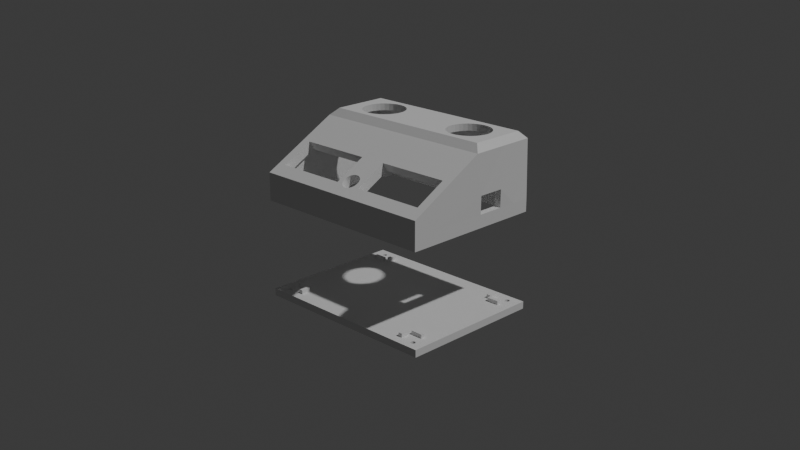 # Source: ChessClockV1.blend  (saved by Blender 4.0.36; exported with 4.5.12 LTS)
import bpy
from mathutils import Matrix  # noqa: F401  (used for matrix-valued properties, if any)

bpy.ops.wm.read_factory_settings(use_empty=True)
scene = bpy.context.scene
scene.name = 'Scene'

# ---- collections
col_collection = bpy.data.collections.new('Collection'); scene.collection.children.link(col_collection)

# ---- world
world_world = bpy.data.worlds.new('World'); scene.world = world_world
world_world.use_nodes = True; world_world.node_tree.nodes.clear()
_N = world_world.node_tree.nodes; _L = world_world.node_tree.links
n0 = _N.new('ShaderNodeOutputWorld'); n0.name = 'World Output'; n0.location = (300, 300)
n1 = _N.new('ShaderNodeBackground'); n1.name = 'Background'; n1.location = (10, 300)
n1.inputs[0].default_value = (0.05088, 0.05088, 0.05088, 1.0)
_L.new(n1.outputs[0], n0.inputs[0])
n0.is_active_output = True
world_world.color = (0.05088, 0.05088, 0.05088)
world_world.use_sun_shadow = False
world_world.sun_shadow_jitter_overblur = 0.0

# ---- cameras
cam_camera = bpy.data.cameras.new('Camera')
cam_camera.clip_end = 100.0
cam_camera.ortho_scale = 7.314

# ---- lights
light_light = bpy.data.lights.new('Light', 'POINT')
light_light.transmission_factor = 0.0
light_light.use_soft_falloff = False
light_light.energy = 1000.0
light_light.shadow_soft_size = 0.1
light_light.shadow_maximum_resolution = 0.006
light_light.use_absolute_resolution = True

# ---- meshes
me_circle_001 = bpy.data.meshes.new('Circle.001')
me_circle_001.from_pydata([(0.1799, -0.02116, -0.1589), (0.1624, -0.008034, -0.1589), (0.1799, -0.008034, -0.1589), (0.06131, -0.09991, -0.1589), (0.04269, -0.008034, -0.1589), (0.06019, -0.02116, -0.1589), (0.1798, -0.113, -0.1589), (0.1623, -0.113, -0.1589), (0.1798, -0.09991, -0.1589), (0.1623, -0.09991, -0.1589), (0.0428, -0.113, -0.1589), (0.0603, -0.113, -0.1589), (0.0428, -0.09991, -0.1589), (0.0603, -0.09991, -0.1589), (0.1799, -0.02224, -0.1589), (0.1624, -0.02224, -0.1589), (0.06028, -0.09884, -0.1589), (0.06022, -0.02224, -0.1589), (0.06131, -0.02116, -0.1589), (0.1624, -0.09884, -0.1589), (0.1613, -0.113, -0.1589), (0.1613, -0.09991, -0.1589), (0.1613, -0.02116, -0.1589), (0.1613, -0.008034, -0.1589), (0.1624, -0.02116, -0.1589), (0.06019, -0.008034, -0.1589), (0.04271, -0.02116, -0.1589), (0.1799, -0.02504, -0.1589), (0.1624, -0.02504, -0.1589), (0.06022, -0.02504, -0.1589), (0.1583, -0.113, -0.1589), (0.1583, -0.09991, -0.1589), (0.1583, -0.02116, -0.1589), (0.1798, -0.09604, -0.1589), (0.06028, -0.09604, -0.1589), (0.1624, -0.09604, -0.1589), (0.06431, -0.09991, -0.1589), (0.06431, -0.02116, -0.1589), (0.06431, -0.02504, -0.1589), (0.06431, -0.0146, -0.1589), (0.06131, -0.0146, -0.1589), (0.05147, -0.02504, -0.1589), (0.05147, -0.02224, -0.1589), (0.06431, -0.1065, -0.1589), (0.06131, -0.1065, -0.1589), (0.05153, -0.09604, -0.1589), (0.05153, -0.09884, -0.1589), (0.1711, -0.09604, -0.1589), (0.1583, -0.1065, -0.1589), (0.1613, -0.1065, -0.1589), (0.1712, -0.02504, -0.1589), (0.1712, -0.02224, -0.1589), (0.1583, -0.0146, -0.1589), (0.1613, -0.0146, -0.1589), (0.1583, -0.02504, -0.1589), (0.06431, -0.09604, -0.1589), (0.1583, -0.09604, -0.1589), (0.1613, -0.09991, -0.1561), (0.1583, -0.09991, -0.1561), (0.1624, -0.09604, -0.1561), (0.1711, -0.09604, -0.1561), (0.1711, -0.09884, -0.1561), (0.1583, -0.1065, -0.1561), (0.1613, -0.1065, -0.1561), (0.1624, -0.02224, -0.1561), (0.1613, -0.02116, -0.1561), (0.1624, -0.02504, -0.1561), (0.1583, -0.02116, -0.1561), (0.1712, -0.02504, -0.1561), (0.1712, -0.02224, -0.1561), (0.1583, -0.0146, -0.1561), (0.1613, -0.0146, -0.1561), (0.06022, -0.02224, -0.1561), (0.06131, -0.02116, -0.1561), (0.06022, -0.02504, -0.1561), (0.06431, -0.02116, -0.1561), (0.06431, -0.0146, -0.1561), (0.06131, -0.0146, -0.1561), (0.05147, -0.02504, -0.1561), (0.05147, -0.02224, -0.1561), (0.06131, -0.09991, -0.1561), (0.06028, -0.09884, -0.1561), (0.06028, -0.09604, -0.1561), (0.06431, -0.09991, -0.1561), (0.06431, -0.1065, -0.1561), (0.06131, -0.1065, -0.1561), (0.05153, -0.09604, -0.1561), (0.05153, -0.09884, -0.1561), (0.04718, -0.1022, -0.1611), (0.04718, -0.1102, -0.1611), (0.05593, -0.1102, -0.1611), (0.05593, -0.1022, -0.1611), (0.05581, -0.01074, -0.1611), (0.04707, -0.01074, -0.1611), (0.04707, -0.01869, -0.1611), (0.05582, -0.01869, -0.1611), (0.1756, -0.01869, -0.1611), (0.1756, -0.01074, -0.1611), (0.1668, -0.01074, -0.1611), (0.1668, -0.01869, -0.1611), (0.1711, -0.09884, -0.1589), (0.1667, -0.1102, -0.1611), (0.1667, -0.1022, -0.1611), (0.04269, -0.008034, -0.1641), (0.06019, -0.008034, -0.1641), (0.04271, -0.02116, -0.1641), (0.06019, -0.02116, -0.1641), (0.05581, -0.01074, -0.1641), (0.04707, -0.01074, -0.1641), (0.04707, -0.01869, -0.1641), (0.05582, -0.01869, -0.1641), (0.1799, -0.02116, -0.1641), (0.1624, -0.008034, -0.1641), (0.1799, -0.008034, -0.1641), (0.1624, -0.02116, -0.1641), (0.1756, -0.01869, -0.1641), (0.1756, -0.01074, -0.1641), (0.1668, -0.01074, -0.1641), (0.1668, -0.01869, -0.1641), (0.1798, -0.113, -0.1641), (0.1798, -0.09991, -0.1641), (0.06131, -0.113, -0.1589), (0.1623, -0.09991, -0.1641), (0.1754, -0.1022, -0.1611), (0.1754, -0.1102, -0.1611), (0.1623, -0.113, -0.1641), (0.1754, -0.1022, -0.1641), (0.1754, -0.1102, -0.1641), (0.1667, -0.1102, -0.1641), (0.1667, -0.1022, -0.1641), (0.0428, -0.113, -0.1641), (0.0603, -0.113, -0.1641), (0.0428, -0.09991, -0.1641), (0.0603, -0.09991, -0.1641), (0.04718, -0.1022, -0.1641), (0.04718, -0.1102, -0.1641), (0.05593, -0.1102, -0.1641), (0.05593, -0.1022, -0.1641), (0.1711, -0.09991, -0.1589), (0.1798, -0.09884, -0.1589), (0.04276, -0.02504, -0.1589), (0.04273, -0.02224, -0.1589), (0.05145, -0.02116, -0.1589), (0.04278, -0.09604, -0.1589), (0.04279, -0.09884, -0.1589), (0.05155, -0.09991, -0.1589), (0.06431, -0.113, -0.1589), (0.0603, -0.1065, -0.1589), (0.06131, -0.09884, -0.1589), (0.1623, -0.1065, -0.1589), (0.1624, -0.09884, -0.1561), (0.1712, -0.02116, -0.1589), (0.1624, -0.0146, -0.1589), (0.1583, -0.008034, -0.1589), (0.06019, -0.0146, -0.1589), (0.06131, -0.008034, -0.1589), (0.06431, -0.008034, -0.1589), (0.05155, -0.1102, -0.1611), (0.04718, -0.1065, -0.1611), (0.05593, -0.1065, -0.1611), (0.05155, -0.1022, -0.1611), (0.1667, -0.1065, -0.1611), (0.05155, -0.1047, -0.1611), (0.05088, -0.1049, -0.1611), (0.05032, -0.1052, -0.1611), (0.04994, -0.1058, -0.1611), (0.0498, -0.1065, -0.1611), (0.04994, -0.1071, -0.1611), (0.05032, -0.1077, -0.1611), (0.05088, -0.1081, -0.1611), (0.05155, -0.1082, -0.1611), (0.05222, -0.1081, -0.1611), (0.05279, -0.1077, -0.1611), (0.05317, -0.1071, -0.1611), (0.0533, -0.1065, -0.1611), (0.05317, -0.1058, -0.1611), (0.05279, -0.1052, -0.1611), (0.05222, -0.1049, -0.1611), (0.1711, -0.1047, -0.1611), (0.1704, -0.1049, -0.1611), (0.1698, -0.1052, -0.1611), (0.1695, -0.1058, -0.1611), (0.1693, -0.1065, -0.1611), (0.1695, -0.1071, -0.1611), (0.1698, -0.1077, -0.1611), (0.1704, -0.1081, -0.1611), (0.1711, -0.1082, -0.1611), (0.1717, -0.1081, -0.1611), (0.1723, -0.1077, -0.1611), (0.1727, -0.1071, -0.1611), (0.1728, -0.1065, -0.1611), (0.1727, -0.1058, -0.1611), (0.1723, -0.1052, -0.1611), (0.1717, -0.1049, -0.1611), (0.1754, -0.1065, -0.1611), (0.1711, -0.1022, -0.1611), (0.1711, -0.1102, -0.1611), (0.1711, -0.1047, -0.1589), (0.1756, -0.0146, -0.1611), (0.1712, -0.01869, -0.1611), (0.1712, -0.01074, -0.1611), (0.1668, -0.0146, -0.1611), (0.1712, -0.01285, -0.1589), (0.05144, -0.01869, -0.1611), (0.05144, -0.01074, -0.1611), (0.04707, -0.0146, -0.1611), (0.05581, -0.0146, -0.1611), (0.05144, -0.01285, -0.1589), (0.05155, -0.1047, -0.1589), (0.05088, -0.1049, -0.1589), (0.05032, -0.1052, -0.1589), (0.04994, -0.1058, -0.1589), (0.0498, -0.1065, -0.1589), (0.04994, -0.1071, -0.1589), (0.05032, -0.1077, -0.1589), (0.05088, -0.1081, -0.1589), (0.05155, -0.1082, -0.1589), (0.05222, -0.1081, -0.1589), (0.05279, -0.1077, -0.1589), (0.05317, -0.1071, -0.1589), (0.0533, -0.1065, -0.1589), (0.05317, -0.1058, -0.1589), (0.05279, -0.1052, -0.1589), (0.05222, -0.1049, -0.1589), (0.1704, -0.1049, -0.1589), (0.1698, -0.1052, -0.1589), (0.1695, -0.1058, -0.1589), (0.1693, -0.1065, -0.1589), (0.1695, -0.1071, -0.1589), (0.1698, -0.1077, -0.1589), (0.1704, -0.1081, -0.1589), (0.1711, -0.1082, -0.1589), (0.1717, -0.1081, -0.1589), (0.1723, -0.1077, -0.1589), (0.1727, -0.1071, -0.1589), (0.1728, -0.1065, -0.1589), (0.1727, -0.1058, -0.1589), (0.1723, -0.1052, -0.1589), (0.1717, -0.1049, -0.1589), (0.1712, -0.01285, -0.1611), (0.1705, -0.01298, -0.1611), (0.1699, -0.01336, -0.1611), (0.1696, -0.01393, -0.1611), (0.1694, -0.0146, -0.1611), (0.1696, -0.01527, -0.1611), (0.1699, -0.01583, -0.1611), (0.1705, -0.01621, -0.1611), (0.1712, -0.01635, -0.1611), (0.1719, -0.01621, -0.1611), (0.1724, -0.01583, -0.1611), (0.1728, -0.01527, -0.1611), (0.1729, -0.0146, -0.1611), (0.1728, -0.01393, -0.1611), (0.1724, -0.01336, -0.1611), (0.1719, -0.01298, -0.1611), (0.1705, -0.01298, -0.1589), (0.1699, -0.01336, -0.1589), (0.1696, -0.01393, -0.1589), (0.1694, -0.0146, -0.1589), (0.1696, -0.01527, -0.1589), (0.1699, -0.01583, -0.1589), (0.1705, -0.01621, -0.1589), (0.1712, -0.01635, -0.1589), (0.1719, -0.01621, -0.1589), (0.1724, -0.01583, -0.1589), (0.1728, -0.01527, -0.1589), (0.1729, -0.0146, -0.1589), (0.1728, -0.01393, -0.1589), (0.1724, -0.01336, -0.1589), (0.1719, -0.01298, -0.1589), (0.05144, -0.01285, -0.1611), (0.05077, -0.01298, -0.1611), (0.0502, -0.01336, -0.1611), (0.04983, -0.01393, -0.1611), (0.04969, -0.0146, -0.1611), (0.04983, -0.01527, -0.1611), (0.0502, -0.01583, -0.1611), (0.05077, -0.01621, -0.1611), (0.05144, -0.01635, -0.1611), (0.05211, -0.01621, -0.1611), (0.05268, -0.01583, -0.1611), (0.05306, -0.01527, -0.1611), (0.05319, -0.0146, -0.1611), (0.05306, -0.01393, -0.1611), (0.05268, -0.01336, -0.1611), (0.05211, -0.01298, -0.1611), (0.05077, -0.01298, -0.1589), (0.0502, -0.01336, -0.1589), (0.04983, -0.01393, -0.1589), (0.04969, -0.0146, -0.1589), (0.04983, -0.01527, -0.1589), (0.0502, -0.01583, -0.1589), (0.05077, -0.01621, -0.1589), (0.05144, -0.01635, -0.1589), (0.05211, -0.01621, -0.1589), (0.05268, -0.01583, -0.1589), (0.05306, -0.01527, -0.1589), (0.05319, -0.0146, -0.1589), (0.05306, -0.01393, -0.1589), (0.05268, -0.01336, -0.1589), (0.05211, -0.01298, -0.1589), (0.1668, -0.01472, -0.1641), (0.1756, -0.01472, -0.1641)], [], [(78, 79, 42, 41), (79, 78, 74, 72), (84, 85, 44, 43), (42, 17, 5, 142), (141, 42, 142, 26), (140, 41, 42, 141), (42, 79, 72, 17), (134, 132, 133, 137), (135, 130, 132, 134), (131, 130, 135, 136), (108, 93, 205), (90, 136, 135, 89, 157), (127, 119, 125, 128), (101, 128, 129, 102, 161), (84, 83, 80, 85), (120, 139, 8), (115, 302, 116, 113, 111), (118, 114, 112, 117, 301), (128, 101, 196, 124, 127), (186, 187, 188, 124, 196), (129, 128, 125, 122), (249, 248, 263, 264), (134, 137, 91, 160, 88), (91, 137, 136, 90, 159), (134, 88, 158, 89, 135), (107, 92, 204, 93, 108), (43, 44, 121, 146), (13, 147, 44, 3), (11, 121, 44, 147), (148, 16, 13, 3), (74, 78, 41, 29), (110, 109, 94, 203, 95), (206, 92, 107), (33, 47, 100, 139), (274, 273, 288, 289), (103, 4, 25, 104), (103, 105, 26, 4), (108, 109, 105, 103), (108, 103, 104, 107), (110, 107, 104, 106), (110, 106, 105, 109), (136, 137, 133, 131), (12, 145, 46, 144), (45, 143, 144, 46), (46, 87, 86, 45), (86, 82, 34, 45), (81, 16, 34, 82), (86, 87, 81, 82), (13, 16, 46, 145), (46, 16, 81, 87), (180, 179, 224, 225), (44, 85, 80, 3), (36, 3, 80, 83), (84, 43, 36, 83), (16, 148, 55, 34), (127, 124, 194, 123, 126), (129, 122, 120, 126), (126, 123, 195, 102, 129), (189, 188, 233, 234), (127, 126, 120, 119), (125, 119, 6, 7), (120, 8, 6, 119), (138, 100, 19, 9), (49, 63, 62, 48), (31, 58, 57, 21), (62, 58, 31, 48), (49, 21, 57, 63), (62, 63, 57, 58), (30, 20, 49, 48), (49, 20, 7, 149), (21, 49, 149, 9), (139, 100, 138, 8), (150, 19, 100, 61), (150, 59, 35, 19), (60, 47, 35, 59), (47, 60, 61, 100), (61, 60, 59, 150), (19, 35, 56), (21, 19, 56), (31, 21, 56), (33, 139, 120), (114, 118, 115, 111), (118, 99, 199, 96, 115), (250, 249, 264, 265), (116, 97, 200, 98, 117), (112, 113, 116, 117), (0, 151, 51, 14), (113, 2, 0, 111), (113, 112, 1, 2), (241, 240, 255, 256), (51, 69, 68, 50), (27, 14, 51, 50), (28, 66, 64, 15), (68, 69, 64, 66), (68, 66, 28, 50), (51, 15, 64, 69), (15, 51, 151, 24), (24, 22, 15), (32, 54, 22), (22, 54, 15), (28, 15, 54), (53, 52, 70, 71), (53, 71, 65, 22), (152, 53, 22, 24), (70, 67, 65, 71), (52, 32, 67, 70), (153, 52, 53, 23), (1, 23, 53, 152), (153, 23, 112), (1, 112, 23), (75, 76, 77, 73), (39, 76, 75, 37), (77, 76, 39, 40), (40, 18, 73, 77), (154, 5, 18, 40), (75, 73, 18, 37), (72, 74, 29, 17), (29, 38, 17), (17, 18, 5), (37, 18, 38), (38, 18, 17), (281, 280, 295, 296), (140, 143, 45, 41), (141, 26, 105), (140, 141, 105), (132, 130, 10, 12), (11, 10, 130, 131), (144, 132, 12), (144, 143, 132), (143, 140, 105, 132), (131, 121, 11), (146, 121, 131), (125, 7, 20), (30, 125, 20), (146, 131, 125, 30), (148, 3, 55), (36, 55, 3), (43, 48, 31, 36), (43, 146, 30, 48), (56, 55, 36, 31), (21, 9, 19), (181, 180, 225, 226), (156, 155, 40, 39), (25, 154, 40, 155), (41, 45, 34, 29), (47, 33, 27, 50), (47, 50, 28, 35), (56, 35, 28, 54), (52, 39, 37, 32), (104, 25, 155), (155, 156, 104), (153, 112, 104, 156), (39, 52, 153, 156), (54, 32, 37, 38), (55, 38, 29, 34), (54, 38, 55, 56), (32, 22, 65, 67), (14, 111, 0), (27, 111, 14), (120, 111, 27, 33), (106, 104, 112, 114), (120, 122, 114, 111), (131, 133, 122, 125), (133, 132, 105, 106), (106, 114, 122, 133), (280, 279, 294, 295), (188, 187, 232, 233), (242, 241, 256, 257), (273, 272, 287, 288), (165, 164, 210, 211), (173, 172, 218, 219), (166, 165, 211, 212), (174, 173, 219, 220), (167, 166, 212, 213), (175, 174, 220, 221), (168, 167, 213, 214), (176, 175, 221, 222), (169, 168, 214, 215), (177, 176, 222, 223), (170, 169, 215, 216), (163, 162, 208, 209), (162, 177, 223, 208), (171, 170, 216, 217), (164, 163, 209, 210), (172, 171, 217, 218), (182, 181, 226, 227), (190, 189, 234, 235), (183, 182, 227, 228), (191, 190, 235, 236), (184, 183, 228, 229), (192, 191, 236, 237), (185, 184, 229, 230), (193, 192, 237, 238), (186, 185, 230, 231), (179, 178, 197, 224), (178, 193, 238, 197), (187, 186, 231, 232), (240, 239, 202, 255), (251, 250, 265, 266), (244, 243, 258, 259), (252, 251, 266, 267), (245, 244, 259, 260), (253, 252, 267, 268), (246, 245, 260, 261), (254, 253, 268, 269), (247, 246, 261, 262), (243, 242, 257, 258), (239, 254, 269, 202), (248, 247, 262, 263), (282, 281, 296, 297), (275, 274, 289, 290), (283, 282, 297, 298), (276, 275, 290, 291), (284, 283, 298, 299), (277, 276, 291, 292), (285, 284, 299, 300), (278, 277, 292, 293), (271, 270, 207, 286), (270, 285, 300, 207), (279, 278, 293, 294), (272, 271, 286, 287), (94, 276, 277, 278, 203), (205, 274, 275, 276, 94), (93, 272, 273, 274, 205), (204, 270, 271, 272, 93), (92, 284, 285, 270, 204), (206, 282, 283, 284, 92), (95, 280, 281, 282, 206), (203, 278, 279, 280, 95), (4, 26, 291, 290, 289, 288, 287), (25, 4, 287, 286, 207, 300, 299), (154, 25, 299, 298, 297), (5, 154, 297, 296, 295), (142, 5, 295, 294, 293), (26, 142, 293, 292, 291), (200, 239, 240, 241, 98), (98, 241, 242, 243, 201), (201, 243, 244, 245, 99), (99, 245, 246, 247, 199), (199, 247, 248, 249, 96), (96, 249, 250, 251, 198), (198, 251, 252, 253, 97), (97, 253, 254, 239, 200), (152, 24, 260, 259, 258), (1, 152, 258, 257, 256), (0, 2, 268, 267, 266, 265, 264), (2, 1, 256, 255, 202, 269, 268), (151, 0, 264, 263, 262), (24, 151, 262, 261, 260), (188, 189, 190, 194, 124), (123, 194, 190, 191, 192), (178, 195, 123, 192, 193), (178, 179, 180, 102, 195), (102, 180, 181, 182, 161), (161, 182, 183, 184, 101), (186, 196, 101, 184, 185), (7, 6, 233, 232, 231, 230, 229), (6, 8, 237, 236, 235, 234, 233), (8, 138, 197, 238, 237), (138, 9, 225, 224, 197), (9, 149, 227, 226, 225), (149, 7, 229, 228, 227), (10, 11, 218, 217, 216, 215, 214), (12, 10, 214, 213, 212, 211, 210), (145, 12, 210, 209, 208), (13, 145, 208, 223, 222), (147, 13, 222, 221, 220), (11, 147, 220, 219, 218), (158, 166, 167, 168, 89), (88, 164, 165, 166, 158), (160, 162, 163, 164, 88), (91, 176, 177, 162, 160), (159, 174, 175, 176, 91), (89, 168, 169, 170, 157), (90, 172, 173, 174, 159), (157, 170, 171, 172, 90), (205, 94, 109), (109, 108, 205), (107, 110, 206), (110, 95, 206), (117, 98, 201, 301), (118, 301, 201, 99), (116, 302, 198, 97), (115, 96, 198, 302)])
_uv = me_circle_001.uv_layers.new(name='UVMap')
_uv.uv.foreach_set('vector', [0.0, 0.0, 0.0, 0.0, 0.0, 0.0, 0.0, 0.0, 0.0, 0.0, 0.0, 0.0, 0.0, 0.0, 0.0, 0.0, 0.0, 0.0, 0.0, 0.0, 0.0, 0.0, 0.0, 0.0, 0.0, 0.0, 0.0, 0.0, 0.0, 0.0, 0.0, 0.0, 0.0, 0.0, 0.0, 0.0, 0.0, 0.0, 0.0, 0.0, 0.0, 0.0, 0.0, 0.0, 0.0, 0.0, 0.0, 0.0, 0.0, 0.0, 0.0, 0.0, 0.0, 0.0, 0.0, 0.0, 0.0, 0.0, 0.0, 0.0, 0.0, 0.0, 0.0, 0.0, 0.0, 0.0, 0.0, 0.0, 0.0, 0.0, 0.0, 0.0, 0.0, 0.0, 0.0, 0.0, 0.0, 0.0, 0.0, 0.0, 0.0, 0.0, 0.0, 0.0, 0.0, 0.0, 0.0, 0.0, 0.0, 0.0, 0.0, 0.0, 0.0, 0.0, 0.0, 0.0, 0.0, 0.0, 0.0, 0.0, 0.0, 0.0, 0.0, 0.0, 0.0, 0.0, 0.0, 0.0, 0.0, 0.0, 0.0, 0.0, 0.0, 0.0, 0.0, 0.0, 0.0, 0.0, 0.0, 0.0, 0.0, 0.0, 0.0, 0.0, 0.0, 0.0, 0.0, 0.0, 0.0, 0.0, 0.0, 0.0, 0.0, 0.0, 0.0, 0.0, 0.0, 0.0, 0.0, 0.0, 0.0, 0.0, 0.0, 0.0, 0.0, 0.0, 0.0, 0.0, 0.0, 0.0, 0.0, 0.0, 0.0, 0.0, 0.0, 0.0, 0.0, 0.0, 0.0, 0.0, 0.0, 0.0, 0.0, 0.0, 0.0, 0.0, 0.0, 0.0, 0.0, 0.0, 0.0, 0.0, 0.0, 0.0, 0.0, 0.0, 0.0, 0.0, 0.0, 0.0, 0.0, 0.0, 0.0, 0.0, 0.0, 0.0, 0.0, 0.0, 0.0, 0.0, 0.0, 0.0, 0.0, 0.0, 0.0, 0.0, 0.0, 0.0, 0.0, 0.0, 0.0, 0.0, 0.0, 0.0, 0.0, 0.0, 0.0, 0.0, 0.0, 0.0, 0.0, 0.0, 0.0, 0.0, 0.0, 0.0, 0.0, 0.0, 0.0, 0.0, 0.0, 0.0, 0.0, 0.0, 0.0, 0.0, 0.0, 0.0, 0.0, 0.0, 0.0, 0.0, 0.0, 0.0, 0.0, 0.0, 0.0, 0.0, 0.0, 0.0, 0.0, 0.0, 0.0, 0.0, 0.0, 0.0, 0.0, 0.0, 0.0, 0.0, 0.0, 0.0, 0.0, 0.0, 0.0, 0.0, 0.0, 0.0, 0.0, 0.0, 0.0, 0.0, 0.0, 0.0, 0.0, 0.0, 0.0, 0.0, 0.0, 0.0, 0.0, 0.0, 0.0, 0.0, 0.0, 0.0, 0.0, 0.0, 0.0, 0.0, 0.0, 0.0, 0.0, 0.0, 0.0, 0.0, 0.0, 0.0, 0.0, 0.0, 0.0, 0.0, 0.0, 0.0, 0.0, 0.0, 0.0, 0.0, 0.0, 0.0, 0.0, 0.0, 0.0, 0.0, 0.0, 0.0, 0.0, 0.0, 0.0, 0.0, 0.0, 0.0, 0.0, 0.0, 0.0, 0.0, 0.0, 0.0, 0.0, 0.0, 0.0, 0.0, 0.0, 0.0, 0.0, 0.0, 0.0, 0.0, 0.0, 0.0, 0.0, 0.0, 0.0, 0.0, 0.0, 0.0, 0.0, 0.0, 0.0, 0.0, 0.0, 0.0, 0.0, 0.0, 0.0, 0.0, 0.0, 0.0, 0.0, 0.0, 0.0, 0.0, 0.0, 0.0, 0.0, 0.0, 0.0, 0.0, 0.0, 0.0, 0.0, 0.0, 0.0, 0.0, 0.0, 0.0, 0.0, 0.0, 0.0, 0.0, 0.0, 0.0, 0.0, 0.0, 0.0, 0.0, 0.0, 0.0, 0.0, 0.0, 0.0, 0.0, 0.0, 0.0, 0.0, 0.0, 0.0, 0.0, 0.0, 0.0, 0.0, 0.0, 0.0, 0.0, 0.0, 0.0, 0.0, 0.0, 0.0, 0.0, 0.0, 0.0, 0.0, 0.0, 0.0, 0.0, 0.0, 0.0, 0.0, 0.0, 0.0, 0.0, 0.0, 0.0, 0.0, 0.0, 0.0, 0.0, 0.0, 0.0, 0.0, 0.0, 0.0, 0.0, 0.0, 0.0, 0.0, 0.0, 0.0, 0.0, 0.0, 0.0, 0.0, 0.0, 0.0, 0.0, 0.0, 0.0, 0.0, 0.0, 0.0, 0.0, 0.0, 0.0, 0.0, 0.0, 0.0, 0.0, 0.0, 0.0, 0.0, 0.0, 0.0, 0.0, 0.0, 0.0, 0.0, 0.0, 0.0, 0.0, 0.0, 0.0, 0.0, 0.0, 0.0, 0.0, 0.0, 0.0, 0.0, 0.0, 0.0, 0.0, 0.0, 0.0, 0.0, 0.0, 0.0, 0.0, 0.0, 0.0, 0.0, 0.0, 0.0, 0.0, 0.0, 0.0, 0.0, 0.0, 0.0, 0.0, 0.0, 0.0, 0.0, 0.0, 0.0, 0.0, 0.0, 0.0, 0.0, 0.0, 0.0, 0.0, 0.0, 0.0, 0.0, 0.0, 0.0, 0.0, 0.0, 0.0, 0.0, 0.0, 0.0, 0.0, 0.0, 0.0, 0.0, 0.0, 0.0, 0.0, 0.0, 0.0, 0.0, 0.0, 0.0, 0.0, 0.0, 0.0, 0.0, 0.0, 0.0, 0.0, 0.0, 0.0, 0.0, 0.0, 0.0, 0.0, 0.0, 0.0, 0.0, 0.0, 0.0, 0.0, 0.0, 0.0, 0.0, 0.0, 0.0, 0.0, 0.0, 0.0, 0.0, 0.0, 0.0, 0.0, 0.0, 0.0, 0.0, 0.0, 0.0, 0.0, 0.0, 0.0, 0.0, 0.0, 0.0, 0.0, 0.0, 0.0, 0.0, 0.0, 0.0, 0.0, 0.0, 0.0, 0.0, 0.0, 0.0, 0.0, 0.0, 0.0, 0.0, 0.0, 0.0, 0.0, 0.0, 0.0, 0.0, 0.0, 0.0, 0.0, 0.0, 0.0, 0.0, 0.0, 0.0, 0.0, 0.0, 0.0, 0.0, 0.0, 0.0, 0.0, 0.0, 0.0, 0.0, 0.0, 0.0, 0.0, 0.0, 0.0, 0.0, 0.0, 0.0, 0.0, 0.0, 0.0, 0.0, 0.0, 0.0, 0.0, 0.0, 0.0, 0.0, 0.0, 0.0, 0.0, 0.0, 0.0, 0.0, 0.0, 0.0, 0.0, 0.0, 0.0, 0.0, 0.0, 0.0, 0.0, 0.0, 0.0, 0.0, 0.0, 0.0, 0.0, 0.0, 0.0, 0.0, 0.0, 0.0, 0.0, 0.0, 0.0, 0.0, 0.0, 0.0, 0.0, 0.0, 0.0, 0.0, 0.0, 0.0, 0.0, 0.0, 0.0, 0.0, 0.0, 0.0, 0.0, 0.0, 0.0, 0.0, 0.0, 0.0, 0.0, 0.0, 0.0, 0.0, 0.0, 0.0, 0.0, 0.0, 0.0, 0.0, 0.0, 0.0, 0.0, 0.0, 0.0, 0.0, 0.0, 0.0, 0.0, 0.0, 0.0, 0.0, 0.0, 0.0, 0.0, 0.0, 0.0, 0.0, 0.0, 0.0, 0.0, 0.0, 0.0, 0.0, 0.0, 0.0, 0.0, 0.0, 0.0, 0.0, 0.0, 0.0, 0.0, 0.0, 0.0, 0.0, 0.0, 0.0, 0.0, 0.0, 0.0, 0.0, 0.0, 0.0, 0.0, 0.0, 0.0, 0.0, 0.0, 0.0, 0.0, 0.0, 0.0, 0.0, 0.0, 0.0, 0.0, 0.0, 0.0, 0.0, 0.0, 0.0, 0.0, 0.0, 0.0, 0.0, 0.0, 0.0, 0.0, 0.0, 0.0, 0.0, 0.0, 0.0, 0.0, 0.0, 0.0, 0.0, 0.0, 0.0, 0.0, 0.0, 0.0, 0.0, 0.0, 0.0, 0.0, 0.0, 0.0, 0.0, 0.0, 0.0, 0.0, 0.0, 0.0, 0.0, 0.0, 0.0, 0.0, 0.0, 0.0, 0.0, 0.0, 0.0, 0.0, 0.0, 0.0, 0.0, 0.0, 0.0, 0.0, 0.0, 0.0, 0.0, 0.0, 0.0, 0.0, 0.0, 0.0, 0.0, 0.0, 0.0, 0.0, 0.0, 0.0, 0.0, 0.0, 0.0, 0.0, 0.0, 0.0, 0.0, 0.0, 0.0, 0.0, 0.0, 0.0, 0.0, 0.0, 0.0, 0.0, 0.0, 0.0, 0.0, 0.0, 0.0, 0.0, 0.0, 0.0, 0.0, 0.0, 0.0, 0.0, 0.0, 0.0, 0.0, 0.0, 0.0, 0.0, 0.0, 0.0, 0.0, 0.0, 0.0, 0.0, 0.0, 0.0, 0.0, 0.0, 0.0, 0.0, 0.0, 0.0, 0.0, 0.0, 0.0, 0.0, 0.0, 0.0, 0.0, 0.0, 0.0, 0.0, 0.0, 0.0, 0.0, 0.0, 0.0, 0.0, 0.0, 0.0, 0.0, 0.0, 0.0, 0.0, 0.0, 0.0, 0.0, 0.0, 0.0, 0.0, 0.0, 0.0, 0.0, 0.0, 0.0, 0.0, 0.0, 0.0, 0.0, 0.0, 0.0, 0.0, 0.0, 0.0, 0.0, 0.0, 0.0, 0.0, 0.0, 0.0, 0.0, 0.0, 0.0, 0.0, 0.0, 0.0, 0.0, 0.0, 0.0, 0.0, 0.0, 0.0, 0.0, 0.0, 0.0, 0.0, 0.0, 0.0, 0.0, 0.0, 0.0, 0.0, 0.0, 0.0, 0.0, 0.0, 0.0, 0.0, 0.0, 0.0, 0.0, 0.0, 0.0, 0.0, 0.0, 0.0, 0.0, 0.0, 0.0, 0.0, 0.0, 0.0, 0.0, 0.0, 0.0, 0.0, 0.0, 0.0, 0.0, 0.0, 0.0, 0.0, 0.0, 0.0, 0.0, 0.0, 0.0, 0.0, 0.0, 0.0, 0.0, 0.0, 0.0, 0.0, 0.0, 0.0, 0.0, 0.0, 0.0, 0.0, 0.0, 0.0, 0.0, 0.0, 0.0, 0.0, 0.0, 0.0, 0.0, 0.0, 0.0, 0.0, 0.0, 0.0, 0.0, 0.0, 0.0, 0.0, 0.0, 0.0, 0.0, 0.0, 0.0, 0.0, 0.0, 0.0, 0.0, 0.0, 0.0, 0.0, 0.0, 0.0, 0.0, 0.0, 0.0, 0.0, 0.0, 0.0, 0.0, 0.0, 0.0, 0.0, 0.0, 0.0, 0.0, 0.0, 0.0, 0.0, 0.0, 0.0, 0.0, 0.0, 0.0, 0.0, 0.0, 0.0, 0.0, 0.0, 0.0, 0.0, 0.0, 0.0, 0.0, 0.0, 0.0, 0.0, 0.0, 0.0, 0.0, 0.0, 0.0, 0.0, 0.0, 0.0, 0.0, 0.0, 0.0, 0.0, 0.0, 0.0, 0.0, 0.0, 0.0, 0.0, 0.0, 0.0, 0.0, 0.0, 0.0, 0.0, 0.0, 0.0, 0.0, 0.0, 0.0, 0.0, 0.0, 0.0, 0.0, 0.0, 0.0, 0.0, 0.0, 0.0, 0.0, 0.0, 0.0, 0.0, 0.0, 0.0, 0.0, 0.0, 0.0, 0.0, 0.0, 0.0, 0.0, 0.0, 0.0, 0.0, 0.0, 0.0, 0.0, 0.0, 0.0, 0.0, 0.0, 0.0, 0.0, 0.0, 0.0, 0.0, 0.0, 0.0, 0.0, 0.0, 0.0, 0.0, 0.0, 0.0, 0.0, 0.0, 0.0, 0.0, 0.0, 0.0, 0.0, 0.0, 0.0, 0.0, 0.0, 0.0, 0.0, 0.0, 0.0, 0.0, 0.0, 0.0, 0.0, 0.0, 0.0, 0.0, 0.0, 0.0, 0.0, 0.0, 0.0, 0.0, 0.0, 0.0, 0.0, 0.0, 0.0, 0.0, 0.0, 0.0, 0.0, 0.0, 0.0, 0.0, 0.0, 0.0, 0.0, 0.0, 0.0, 0.0, 0.0, 0.0, 0.0, 0.0, 0.0, 0.0, 0.0, 0.0, 0.0, 0.0, 0.0, 0.0, 0.0, 0.0, 0.0, 0.0, 0.0, 0.0, 0.0, 0.0, 0.0, 0.0, 0.0, 0.0, 0.0, 0.0, 0.0, 0.0, 0.0, 0.0, 0.0, 0.0, 0.0, 0.0, 0.0, 0.0, 0.0, 0.0, 0.0, 0.0, 0.0, 0.0, 0.0, 0.0, 0.0, 0.0, 0.0, 0.0, 0.0, 0.0, 0.0, 0.0, 0.0, 0.0, 0.0, 0.0, 0.0, 0.0, 0.0, 0.0, 0.0, 0.0, 0.0, 0.0, 0.0, 0.0, 0.0, 0.0, 0.0, 0.0, 0.0, 0.0, 0.0, 0.0, 0.0, 0.0, 0.0, 0.0, 0.0, 0.0, 0.0, 0.0, 0.0, 0.0, 0.0, 0.0, 0.0, 0.0, 0.0, 0.0, 0.0, 0.0, 0.0, 0.0, 0.0, 0.0, 0.0, 0.0, 0.0, 0.0, 0.0, 0.0, 0.0, 0.0, 0.0, 0.0, 0.0, 0.0, 0.0, 0.0, 0.0, 0.0, 0.0, 0.0, 0.0, 0.0, 0.0, 0.0, 0.0, 0.0, 0.0, 0.0, 0.0, 0.0, 0.0, 0.0, 0.0, 0.0, 0.0, 0.0, 0.0, 0.0, 0.0, 0.0, 0.0, 0.0, 0.0, 0.0, 0.0, 0.0, 0.0, 0.0, 0.0, 0.0, 0.0, 0.0, 0.0, 0.0, 0.0, 0.0, 0.0, 0.0, 0.0, 0.0, 0.0, 0.0, 0.0, 0.0, 0.0, 0.0, 0.0, 0.0, 0.0, 0.0, 0.0, 0.0, 0.0, 0.0, 0.0, 0.0, 0.0, 0.0, 0.0, 0.0, 0.0, 0.0, 0.0, 0.0, 0.0, 0.0, 0.0, 0.0, 0.0, 0.0, 0.0, 0.0, 0.0, 0.0, 0.0, 0.0, 0.0, 0.0, 0.0, 0.0, 0.0, 0.0, 0.0, 0.0, 0.0, 0.0, 0.0, 0.0, 0.0, 0.0, 0.0, 0.0, 0.0, 0.0, 0.0, 0.0, 0.0, 0.0, 0.0, 0.0, 0.0, 0.0, 0.0, 0.0, 0.0, 0.0, 0.0, 0.0, 0.0, 0.0, 0.0, 0.0, 0.0, 0.0, 0.0, 0.0, 0.0, 0.0, 0.0, 0.0, 0.0, 0.0, 0.0, 0.0, 0.0, 0.0, 0.0, 0.0, 0.0, 0.0, 0.0, 0.0, 0.0, 0.0, 0.0, 0.0, 0.0, 0.0, 0.0, 0.0, 0.0, 0.0, 0.0, 0.0, 0.0, 0.0, 0.0, 0.0, 0.0, 0.0, 0.0, 0.0, 0.0, 0.0, 0.0, 0.0, 0.0, 0.0, 0.0, 0.0, 0.0, 0.0, 0.0, 0.0, 0.0, 0.0, 0.0, 0.0, 0.0, 0.0, 0.0, 0.0, 0.0, 0.0, 0.0, 0.0, 0.0, 0.0, 0.0, 0.0, 0.0, 0.0, 0.0, 0.0, 0.0, 0.0, 0.0, 0.0, 0.0, 0.0, 0.0, 0.0, 0.0, 0.0, 0.0, 0.0, 0.0, 0.0, 0.0, 0.0, 0.0, 0.0, 0.0, 0.0, 0.0, 0.0, 0.0, 0.0, 0.0, 0.0, 0.0, 0.0, 0.0, 0.0, 0.0, 0.0, 0.0, 0.0, 0.0, 0.0, 0.0, 0.0, 0.0, 0.0, 0.0, 0.0, 0.0, 0.0, 0.0, 0.0, 0.0, 0.0, 0.0, 0.0, 0.0, 0.0, 0.0, 0.0, 0.0, 0.0, 0.0, 0.0, 0.0, 0.0, 0.0, 0.0, 0.0, 0.0, 0.0, 0.0, 0.0, 0.0, 0.0, 0.0, 0.0, 0.0, 0.0, 0.0, 0.0, 0.0, 0.0, 0.0, 0.0, 0.0, 0.0, 0.0, 0.0, 0.0, 0.0, 0.0, 0.0, 0.0, 0.0, 0.0, 0.0, 0.0, 0.0, 0.0, 0.0, 0.0, 0.0, 0.0, 0.0, 0.0, 0.0, 0.0, 0.0, 0.0, 0.0, 0.0, 0.0, 0.0, 0.0, 0.0, 0.0, 0.0, 0.0, 0.0, 0.0, 0.0, 0.0, 0.0, 0.0, 0.0, 0.0, 0.0, 0.0, 0.0, 0.0, 0.0, 0.0, 0.0, 0.0, 0.0, 0.0, 0.0, 0.0, 0.0, 0.0, 0.0, 0.0, 0.0, 0.0, 0.0, 0.0, 0.0, 0.0, 0.0, 0.0, 0.0, 0.0, 0.0, 0.0, 0.0, 0.0, 0.0, 0.0, 0.0, 0.0, 0.0, 0.0, 0.0, 0.0, 0.0, 0.0, 0.0, 0.0, 0.0, 0.0, 0.0, 0.0, 0.0, 0.0, 0.0, 0.0, 0.0, 0.0, 0.0, 0.0, 0.0, 0.0, 0.0, 0.0, 0.0, 0.0, 0.0, 0.0, 0.0, 0.0, 0.0, 0.0, 0.0, 0.0, 0.0, 0.0, 0.0, 0.0, 0.0, 0.0, 0.0, 0.0, 0.0, 0.0, 0.0, 0.0, 0.0, 0.0, 0.0, 0.0, 0.0, 0.0, 0.0, 0.0, 0.0, 0.0, 0.0, 0.0, 0.0, 0.0, 0.0, 0.0, 0.0, 0.0, 0.0, 0.0, 0.0, 0.0, 0.0, 0.0, 0.0, 0.0, 0.0, 0.0, 0.0, 0.0, 0.0, 0.0, 0.0, 0.0, 0.0, 0.0, 0.0, 0.0, 0.0, 0.0, 0.0, 0.0, 0.0, 0.0, 0.0, 0.0, 0.0, 0.0, 0.0, 0.0, 0.0, 0.0, 0.0, 0.0, 0.0, 0.0, 0.0, 0.0, 0.0, 0.0, 0.0, 0.0, 0.0, 0.0, 0.0, 0.0, 0.0, 0.0, 0.0, 0.0, 0.0, 0.0, 0.0, 0.0, 0.0, 0.0, 0.0, 0.0, 0.0, 0.0, 0.0, 0.0, 0.0, 0.0, 0.0, 0.0, 0.0, 0.0, 0.0, 0.0, 0.0, 0.0, 0.0, 0.0, 0.0, 0.0, 0.0, 0.0, 0.0, 0.0, 0.0, 0.0, 0.0, 0.0, 0.0, 0.0, 0.0, 0.0, 0.0, 0.0, 0.0, 0.0, 0.0, 0.0, 0.0, 0.0, 0.0, 0.0, 0.0, 0.0, 0.0, 0.0, 0.0, 0.0, 0.0, 0.0, 0.0, 0.0, 0.0, 0.0, 0.0, 0.0, 0.0, 0.0, 0.0, 0.0, 0.0, 0.0, 0.0, 0.0, 0.0, 0.0, 0.0, 0.0, 0.0, 0.0, 0.0, 0.0, 0.0, 0.0, 0.0, 0.0, 0.0, 0.0, 0.0, 0.0, 0.0, 0.0, 0.0, 0.0, 0.0, 0.0, 0.0, 0.0, 0.0, 0.0, 0.0, 0.0, 0.0, 0.0, 0.0, 0.0, 0.0, 0.0, 0.0, 0.0, 0.0, 0.0, 0.0, 0.0, 0.0, 0.0, 0.0, 0.0, 0.0, 0.0, 0.0, 0.0, 0.0, 0.0, 0.0, 0.0, 0.0, 0.0, 0.0, 0.0, 0.0, 0.0, 0.0, 0.0, 0.0, 0.0, 0.0, 0.0, 0.0, 0.0, 0.0, 0.0, 0.0, 0.0, 0.0, 0.0, 0.0, 0.0, 0.0, 0.0, 0.0, 0.0, 0.0, 0.0, 0.0, 0.0, 0.0, 0.0, 0.0, 0.0, 0.0, 0.0, 0.0, 0.0, 0.0, 0.0, 0.0, 0.0, 0.0, 0.0, 0.0, 0.0, 0.0, 0.0, 0.0, 0.0, 0.0, 0.0, 0.0, 0.0, 0.0, 0.0, 0.0, 0.0, 0.0, 0.0, 0.0, 0.0, 0.0, 0.0, 0.0, 0.0, 0.0, 0.0, 0.0, 0.0, 0.0, 0.0, 0.0, 0.0, 0.0, 0.0, 0.0, 0.0, 0.0, 0.0, 0.0, 0.0, 0.0, 0.0, 0.0, 0.0, 0.0, 0.0, 0.0, 0.0, 0.0, 0.0, 0.0, 0.0, 0.0, 0.0, 0.0, 0.0, 0.0, 0.0, 0.0, 0.0, 0.0, 0.0, 0.0, 0.0, 0.0, 0.0, 0.0, 0.0, 0.0, 0.0, 0.0, 0.0, 0.0, 0.0, 0.0, 0.0, 0.0, 0.0, 0.0, 0.0, 0.0, 0.0, 0.0, 0.0, 0.0, 0.0, 0.0, 0.0, 0.0, 0.0, 0.0, 0.0, 0.0, 0.0, 0.0, 0.0, 0.0, 0.0, 0.0, 0.0, 0.0, 0.0, 0.0, 0.0, 0.0, 0.0, 0.0, 0.0, 0.0, 0.0, 0.0, 0.0, 0.0, 0.0, 0.0, 0.0, 0.0, 0.0, 0.0, 0.0, 0.0, 0.0, 0.0, 0.0, 0.0, 0.0, 0.0, 0.0, 0.0, 0.0, 0.0, 0.0, 0.0, 0.0, 0.0, 0.0, 0.0, 0.0, 0.0, 0.0, 0.0, 0.0, 0.0, 0.0, 0.0, 0.0, 0.0, 0.0, 0.0, 0.0, 0.0, 0.0, 0.0, 0.0, 0.0, 0.0, 0.0, 0.0, 0.0, 0.0, 0.0, 0.0, 0.0, 0.0, 0.0, 0.0, 0.0, 0.0, 0.0, 0.0, 0.0, 0.0, 0.0, 0.0, 0.0, 0.0, 0.0, 0.0, 0.0, 0.0, 0.0, 0.0, 0.0, 0.0, 0.0, 0.0, 0.0, 0.0, 0.0, 0.0, 0.0, 0.0, 0.0, 0.0, 0.0, 0.0, 0.0, 0.0, 0.0, 0.0, 0.0, 0.0, 0.0, 0.0, 0.0, 0.0, 0.0, 0.0, 0.0, 0.0, 0.0, 0.0, 0.0, 0.0, 0.0, 0.0, 0.0, 0.0, 0.0, 0.0, 0.0, 0.0, 0.0, 0.0, 0.0, 0.0, 0.0, 0.0, 0.0, 0.0, 0.0, 0.0, 0.0, 0.0, 0.0, 0.0, 0.0, 0.0, 0.0, 0.0, 0.0, 0.0, 0.0, 0.0, 0.0, 0.0, 0.0, 0.0, 0.0, 0.0, 0.0, 0.0, 0.0, 0.0, 0.0, 0.0, 0.0, 0.0, 0.0, 0.0, 0.0, 0.0, 0.0, 0.0, 0.0, 0.0, 0.0, 0.0, 0.0, 0.0, 0.0, 0.0, 0.0, 0.0, 0.0, 0.0, 0.0, 0.0, 0.0, 0.0, 0.0, 0.0, 0.0, 0.0, 0.0, 0.0, 0.0, 0.0, 0.0, 0.0, 0.0, 0.0, 0.0, 0.0, 0.0, 0.0, 0.0, 0.0, 0.0, 0.0, 0.0, 0.0, 0.0, 0.0, 0.0, 0.0, 0.0, 0.0, 0.0, 0.0, 0.0, 0.0, 0.0, 0.0, 0.0, 0.0, 0.0, 0.0, 0.0, 0.0, 0.0, 0.0, 0.0, 0.0, 0.0, 0.0, 0.0, 0.0, 0.0, 0.0, 0.0, 0.0, 0.0, 0.0, 0.0, 0.0, 0.0, 0.0, 0.0, 0.0, 0.0, 0.0, 0.0, 0.0, 0.0, 0.0, 0.0, 0.0, 0.0, 0.0, 0.0, 0.0, 0.0, 0.0, 0.0, 0.0, 0.0, 0.0, 0.0, 0.0, 0.0, 0.0, 0.0, 0.0, 0.0, 0.0, 0.0, 0.0, 0.0, 0.0, 0.0, 0.0, 0.0, 0.0, 0.0, 0.0, 0.0, 0.0, 0.0, 0.0, 0.0, 0.0, 0.0, 0.0, 0.0, 0.0, 0.0, 0.0, 0.0, 0.0, 0.0, 0.0, 0.0, 0.0, 0.0, 0.0, 0.0, 0.0, 0.0, 0.0, 0.0, 0.0, 0.0, 0.0, 0.0, 0.0, 0.0, 0.0, 0.0, 0.0, 0.0, 0.0, 0.0, 0.0, 0.0, 0.0, 0.0, 0.0, 0.0, 0.0, 0.0, 0.0, 0.0, 0.0, 0.0, 0.0, 0.0, 0.0, 0.0, 0.0, 0.0, 0.0, 0.0, 0.0, 0.0, 0.0, 0.0, 0.0, 0.0, 0.0, 0.0, 0.0, 0.0, 0.0, 0.0, 0.0, 0.0, 0.0, 0.0, 0.0, 0.0, 0.0, 0.0, 0.0, 0.0, 0.0, 0.0, 0.0, 0.0, 0.0, 0.0, 0.0, 0.0, 0.0, 0.0, 0.0, 0.0, 0.0, 0.0, 0.0, 0.0, 0.0, 0.0, 0.0, 0.0, 0.0, 0.0])
me_circle_001.update()
me_circle_002 = bpy.data.meshes.new('Circle.002')
me_circle_002.from_pydata([(0.04539, -0.1149, -0.1127), (0.04472, -0.1151, -0.1127), (0.04415, -0.1154, -0.1127), (0.04377, -0.116, -0.1127), (0.04364, -0.1167, -0.1127), (0.04377, -0.1173, -0.1127), (0.04415, -0.1179, -0.1127), (0.04472, -0.1183, -0.1127), (0.04539, -0.1184, -0.1127), (0.04606, -0.1183, -0.1127), (0.04663, -0.1179, -0.1127), (0.04701, -0.1173, -0.1127), (0.04714, -0.1167, -0.1127), (0.04701, -0.116, -0.1127), (0.04663, -0.1154, -0.1127), (0.04606, -0.1151, -0.1127), (0.1563, -0.03136, -0.1127), (0.1733, -0.04324, -0.06269), (0.1737, -0.1232, -0.09269), (0.1728, -0.01824, -0.06269), (0.1738, -0.06824, -0.06269), (0.1687, -0.06324, -0.05773), (0.1688, -0.02324, -0.05765), (0.1444, -0.02324, -0.05765), (0.1051, -0.02324, -0.05765), (0.1443, -0.06324, -0.05773), (0.1051, -0.06324, -0.05773), (0.1051, -0.1232, -0.09269), (0.1051, -0.06824, -0.06269), (0.1737, -0.1146, -0.088), (0.1673, -0.1146, -0.088), (0.115, -0.1146, -0.088), (0.1737, -0.04479, -0.1036), (0.1737, -0.06379, -0.1036), (0.1738, -0.06379, -0.09106), (0.1738, -0.04479, -0.09106), (0.1444, -0.02774, -0.05769), (0.1414, -0.02804, -0.05769), (0.1385, -0.02892, -0.05769), (0.1358, -0.03035, -0.05769), (0.1334, -0.03228, -0.05769), (0.1315, -0.03463, -0.05769), (0.1301, -0.03731, -0.05769), (0.1292, -0.04022, -0.05769), (0.1289, -0.04324, -0.05769), (0.1292, -0.04626, -0.05769), (0.1301, -0.04917, -0.05769), (0.1315, -0.05185, -0.05769), (0.1334, -0.0542, -0.05769), (0.1358, -0.05613, -0.05769), (0.1385, -0.05756, -0.05769), (0.1414, -0.05844, -0.05769), (0.1444, -0.05874, -0.05769), (0.1474, -0.05844, -0.05769), (0.1503, -0.05756, -0.05769), (0.153, -0.05613, -0.05769), (0.1554, -0.0542, -0.05769), (0.1573, -0.05185, -0.05769), (0.1587, -0.04917, -0.05769), (0.1596, -0.04626, -0.05769), (0.1599, -0.04324, -0.05769), (0.1596, -0.04022, -0.05769), (0.1587, -0.03731, -0.05769), (0.1573, -0.03463, -0.05769), (0.1554, -0.03228, -0.05769), (0.153, -0.03035, -0.05769), (0.1503, -0.02892, -0.05769), (0.1474, -0.02804, -0.05769), (0.1738, -0.03136, -0.1127), (0.1563, -0.01824, -0.1127), (0.1738, -0.01824, -0.1127), (0.1738, -0.01824, -0.1036), (0.1563, -0.01824, -0.1036), (0.1738, -0.03136, -0.1036), (0.05402, -0.03136, -0.1036), (0.1737, -0.1232, -0.1036), (0.1737, -0.1101, -0.1036), (0.1737, -0.04479, -0.1127), (0.1051, -0.1232, -0.1127), (0.1563, -0.03136, -0.1036), (0.03746, -0.01824, -0.06269), (0.03664, -0.1232, -0.09269), (0.03652, -0.06824, -0.06269), (0.04159, -0.06324, -0.05773), (0.04146, -0.02324, -0.05765), (0.0659, -0.02324, -0.05765), (0.0659, -0.06324, -0.05773), (0.03662, -0.1146, -0.088), (0.04285, -0.1146, -0.088), (0.09568, -0.1146, -0.088), (0.0659, -0.02774, -0.05769), (0.06892, -0.02804, -0.05769), (0.07183, -0.02892, -0.05769), (0.07451, -0.03035, -0.05769), (0.07686, -0.03228, -0.05769), (0.07879, -0.03463, -0.05769), (0.08022, -0.03731, -0.05769), (0.0811, -0.04022, -0.05769), (0.0814, -0.04324, -0.05769), (0.0811, -0.04626, -0.05769), (0.08022, -0.04917, -0.05769), (0.07879, -0.05185, -0.05769), (0.07686, -0.0542, -0.05769), (0.07451, -0.05613, -0.05769), (0.07183, -0.05756, -0.05769), (0.06892, -0.05844, -0.05769), (0.0659, -0.05874, -0.05769), (0.06288, -0.05844, -0.05769), (0.05997, -0.05756, -0.05769), (0.05729, -0.05613, -0.05769), (0.05494, -0.0542, -0.05769), (0.05301, -0.05185, -0.05769), (0.05158, -0.04917, -0.05769), (0.0507, -0.04626, -0.05769), (0.0504, -0.04324, -0.05769), (0.0507, -0.04022, -0.05769), (0.05158, -0.03731, -0.05769), (0.05301, -0.03463, -0.05769), (0.05494, -0.03228, -0.05769), (0.05729, -0.03035, -0.05769), (0.05997, -0.02892, -0.05769), (0.06288, -0.02804, -0.05769), (0.03654, -0.03136, -0.1127), (0.05402, -0.01824, -0.1127), (0.03652, -0.01824, -0.1127), (0.03652, -0.01824, -0.1036), (0.05402, -0.01824, -0.1036), (0.03654, -0.03136, -0.1036), (0.05402, -0.03136, -0.1127), (0.03664, -0.1232, -0.1036), (0.03664, -0.1101, -0.1036), (0.1562, -0.1101, -0.1036), (0.1444, -0.02774, -0.06265), (0.1414, -0.02804, -0.06265), (0.1385, -0.02892, -0.06265), (0.1358, -0.03035, -0.06265), (0.1334, -0.03228, -0.06265), (0.1315, -0.03463, -0.06265), (0.1301, -0.03731, -0.06265), (0.1292, -0.04022, -0.06265), (0.1289, -0.04324, -0.06265), (0.1292, -0.04626, -0.06265), (0.1301, -0.04917, -0.06265), (0.1315, -0.05185, -0.06265), (0.1334, -0.0542, -0.06265), (0.1358, -0.05613, -0.06265), (0.1385, -0.05756, -0.06265), (0.1414, -0.05844, -0.06265), (0.1444, -0.05874, -0.06265), (0.1474, -0.05844, -0.06265), (0.1503, -0.05756, -0.06265), (0.153, -0.05613, -0.06265), (0.1554, -0.0542, -0.06265), (0.1573, -0.05185, -0.06265), (0.1587, -0.04917, -0.06265), (0.1596, -0.04626, -0.06265), (0.1599, -0.04324, -0.06265), (0.1596, -0.04022, -0.06265), (0.1587, -0.03731, -0.06265), (0.1573, -0.03463, -0.06265), (0.1554, -0.03228, -0.06265), (0.153, -0.03035, -0.06265), (0.1503, -0.02892, -0.06265), (0.1474, -0.02804, -0.06265), (0.0659, -0.02774, -0.06265), (0.06892, -0.02804, -0.06265), (0.07183, -0.02892, -0.06265), (0.07451, -0.03035, -0.06265), (0.07686, -0.03228, -0.06265), (0.07879, -0.03463, -0.06265), (0.08022, -0.03731, -0.06265), (0.0811, -0.04022, -0.06265), (0.0814, -0.04324, -0.06265), (0.0811, -0.04626, -0.06265), (0.08022, -0.04917, -0.06265), (0.07879, -0.05185, -0.06265), (0.07686, -0.0542, -0.06265), (0.07451, -0.05613, -0.06265), (0.07183, -0.05756, -0.06265), (0.06892, -0.05844, -0.06265), (0.0659, -0.05874, -0.06265), (0.06288, -0.05844, -0.06265), (0.05997, -0.05756, -0.06265), (0.05729, -0.05613, -0.06265), (0.05494, -0.0542, -0.06265), (0.05301, -0.05185, -0.06265), (0.05158, -0.04917, -0.06265), (0.0507, -0.04626, -0.06265), (0.0504, -0.04324, -0.06265), (0.0507, -0.04022, -0.06265), (0.05158, -0.03731, -0.06265), (0.05301, -0.03463, -0.06265), (0.05494, -0.03228, -0.06265), (0.05729, -0.03035, -0.06265), (0.05997, -0.02892, -0.06265), (0.06288, -0.02804, -0.06265), (0.1673, -0.1113, -0.09426), (0.115, -0.1113, -0.09426), (0.043, -0.1113, -0.09426), (0.09568, -0.1113, -0.09426), (0.1737, -0.1232, -0.1127), (0.1562, -0.1232, -0.1127), (0.1737, -0.1101, -0.1127), (0.1562, -0.1101, -0.1127), (0.05414, -0.1101, -0.1036), (0.03664, -0.1232, -0.1127), (0.05414, -0.1232, -0.1127), (0.03664, -0.1101, -0.1127), (0.05414, -0.1101, -0.1127), (0.1562, -0.1167, -0.1036), (0.05414, -0.1167, -0.1036), (0.1562, -0.1167, -0.09426), (0.05414, -0.1167, -0.09426), (0.05414, -0.1113, -0.09426), (0.1562, -0.1167, -0.1127), (0.05414, -0.1167, -0.1127), (0.1051, -0.1167, -0.09541), (0.1051, -0.1167, -0.1036), (0.03987, -0.1101, -0.1036), (0.03987, -0.1113, -0.09426), (0.03987, -0.1167, -0.09426), (0.03987, -0.1167, -0.1036), (0.1688, -0.1101, -0.1036), (0.1704, -0.1113, -0.09426), (0.1704, -0.1167, -0.09426), (0.1704, -0.1167, -0.1036), (0.1688, -0.1101, -0.1127), (0.1688, -0.03136, -0.1127), (0.1688, -0.03136, -0.1036), (0.1688, -0.04479, -0.1036), (0.1688, -0.06379, -0.1036), (0.169, -0.06379, -0.09106), (0.169, -0.04479, -0.09106), (0.1563, -0.02324, -0.1036), (0.1563, -0.02324, -0.1127), (0.03987, -0.1101, -0.1127), (0.03987, -0.03136, -0.1127), (0.03987, -0.03136, -0.1036), (0.05402, -0.02324, -0.1036), (0.1051, -0.02324, -0.1036), (0.03987, -0.02324, -0.1036), (0.05402, -0.02324, -0.1127), (0.1688, -0.02324, -0.1036), (0.1051, -0.01824, -0.06269), (0.0659, -0.01824, -0.06269), (0.1444, -0.01824, -0.06269), (0.1051, -0.02324, -0.06269), (0.1051, -0.06349, -0.06267), (0.0659, -0.02324, -0.06267), (0.1444, -0.02324, -0.06267), (0.03987, -0.0541, -0.06269), (0.03987, -0.02324, -0.06269), (0.1704, -0.02324, -0.06267), (0.1704, -0.0541, -0.06267), (0.0659, -0.06349, -0.06267), (0.1704, -0.03136, -0.06267), (0.1444, -0.06349, -0.06267), (0.1704, -0.06349, -0.06267), (0.1704, -0.06349, -0.0678), (0.03987, -0.06349, -0.06269), (0.03987, -0.06349, -0.0678), (0.1051, -0.06349, -0.0678), (0.09568, -0.09261, -0.07599), (0.04285, -0.09261, -0.07599), (0.1134, -0.1168, -0.08917), (0.1051, -0.09478, -0.07717), (0.09568, -0.08911, -0.08215), (0.043, -0.08911, -0.08215), (0.115, -0.09261, -0.07599), (0.115, -0.08911, -0.08215), (0.1673, -0.09261, -0.07599), (0.1673, -0.08911, -0.08215), (0.1051, -0.1061, -0.08333), (0.104, -0.1062, -0.08339), (0.1028, -0.1065, -0.08355), (0.1018, -0.107, -0.08382), (0.1008, -0.1076, -0.08419), (0.1001, -0.1084, -0.08463), (0.09951, -0.1094, -0.08513), (0.09917, -0.1104, -0.08568), (0.09905, -0.1114, -0.08625), (0.09917, -0.1125, -0.08682), (0.09951, -0.1135, -0.08736), (0.1001, -0.1144, -0.08787), (0.1008, -0.1152, -0.08831), (0.1018, -0.1159, -0.08867), (0.1028, -0.1164, -0.08894), (0.104, -0.1167, -0.0891), (0.1051, -0.1168, -0.08916), (0.1063, -0.1167, -0.0891), (0.1075, -0.1164, -0.08894), (0.1085, -0.1159, -0.08867), (0.1095, -0.1152, -0.08831), (0.1102, -0.1144, -0.08787), (0.1108, -0.1135, -0.08736), (0.1111, -0.1125, -0.08682), (0.1112, -0.1114, -0.08625), (0.1111, -0.1104, -0.08568), (0.1108, -0.1094, -0.08513), (0.1102, -0.1084, -0.08463), (0.1095, -0.1076, -0.08419), (0.1085, -0.107, -0.08382), (0.1075, -0.1065, -0.08355), (0.1063, -0.1062, -0.08339), (0.1051, -0.1027, -0.08959), (0.1051, -0.09139, -0.08343), (0.1106, -0.1189, -0.09035), (0.104, -0.1028, -0.08964), (0.1079, -0.1211, -0.09152), (0.1028, -0.1031, -0.08981), (0.1018, -0.1036, -0.09008), (0.1008, -0.1042, -0.09044), (0.1001, -0.105, -0.09088), (0.09951, -0.106, -0.09139), (0.09917, -0.107, -0.09193), (0.09905, -0.108, -0.0925), (0.09917, -0.1091, -0.09307), (0.09951, -0.1101, -0.09362), (0.1001, -0.111, -0.09412), (0.1008, -0.1118, -0.09456), (0.1018, -0.1125, -0.09492), (0.1028, -0.113, -0.09519), (0.104, -0.1133, -0.09536), (0.1051, -0.1134, -0.09541), (0.1063, -0.1133, -0.09536), (0.1075, -0.113, -0.09519), (0.1085, -0.1125, -0.09492), (0.1095, -0.1118, -0.09456), (0.1102, -0.111, -0.09412), (0.1108, -0.1101, -0.09362), (0.1111, -0.1091, -0.09307), (0.1112, -0.108, -0.0925), (0.1111, -0.107, -0.09193), (0.1108, -0.106, -0.09139), (0.1102, -0.105, -0.09088), (0.1095, -0.1042, -0.09044), (0.1085, -0.1036, -0.09008), (0.1075, -0.1031, -0.08981), (0.1063, -0.1028, -0.08964), (0.1079, -0.1153, -0.09513), (0.1106, -0.114, -0.09484), (0.1134, -0.1126, -0.09455), (0.1024, -0.1153, -0.09513), (0.09966, -0.114, -0.09484), (0.09692, -0.1126, -0.09455), (0.1065, -0.116, -0.09527), (0.1161, -0.1167, -0.09484), (0.1038, -0.116, -0.09527), (0.09417, -0.1167, -0.09484), (0.09966, -0.1189, -0.09035), (0.09804, -0.1168, -0.08917), (0.1024, -0.1211, -0.09152), (0.1649, -0.1149, -0.1127), (0.1642, -0.1151, -0.1127), (0.1637, -0.1154, -0.1127), (0.1633, -0.116, -0.1127), (0.1632, -0.1167, -0.1127), (0.1633, -0.1173, -0.1127), (0.1637, -0.1179, -0.1127), (0.1642, -0.1183, -0.1127), (0.1649, -0.1184, -0.1127), (0.1656, -0.1183, -0.1127), (0.1661, -0.1179, -0.1127), (0.1665, -0.1173, -0.1127), (0.1667, -0.1167, -0.1127), (0.1665, -0.116, -0.1127), (0.1661, -0.1154, -0.1127), (0.1656, -0.1151, -0.1127), (0.165, -0.02305, -0.1127), (0.1643, -0.02319, -0.1127), (0.1638, -0.02356, -0.1127), (0.1634, -0.02413, -0.1127), (0.1633, -0.0248, -0.1127), (0.1634, -0.02547, -0.1127), (0.1638, -0.02604, -0.1127), (0.1643, -0.02642, -0.1127), (0.165, -0.02655, -0.1127), (0.1657, -0.02642, -0.1127), (0.1663, -0.02604, -0.1127), (0.1666, -0.02547, -0.1127), (0.1668, -0.0248, -0.1127), (0.1666, -0.02413, -0.1127), (0.1663, -0.02356, -0.1127), (0.1657, -0.02319, -0.1127), (0.04528, -0.02305, -0.1127), (0.04461, -0.02319, -0.1127), (0.04404, -0.02356, -0.1127), (0.04366, -0.02413, -0.1127), (0.04353, -0.0248, -0.1127), (0.04366, -0.02547, -0.1127), (0.04404, -0.02604, -0.1127), (0.04461, -0.02642, -0.1127), (0.04528, -0.02655, -0.1127), (0.04595, -0.02642, -0.1127), (0.04652, -0.02604, -0.1127), (0.0469, -0.02547, -0.1127), (0.04703, -0.0248, -0.1127), (0.0469, -0.02413, -0.1127), (0.04652, -0.02356, -0.1127), (0.04595, -0.02319, -0.1127), (0.04528, -0.02305, -0.1081), (0.04461, -0.02319, -0.1081), (0.04404, -0.02356, -0.1081), (0.04366, -0.02413, -0.1081), (0.04353, -0.0248, -0.1081), (0.04366, -0.02547, -0.1081), (0.04404, -0.02604, -0.1081), (0.04461, -0.02642, -0.1081), (0.04528, -0.02655, -0.1081), (0.04595, -0.02642, -0.1081), (0.04652, -0.02604, -0.1081), (0.0469, -0.02547, -0.1081), (0.04703, -0.0248, -0.1081), (0.0469, -0.02413, -0.1081), (0.04652, -0.02356, -0.1081), (0.04595, -0.02319, -0.1081), (0.1649, -0.1149, -0.1081), (0.04539, -0.1149, -0.1081), (0.04472, -0.1151, -0.1081), (0.04415, -0.1154, -0.1081), (0.04377, -0.116, -0.1081), (0.04364, -0.1167, -0.1081), (0.04377, -0.1173, -0.1081), (0.04415, -0.1179, -0.1081), (0.04472, -0.1183, -0.1081), (0.04539, -0.1184, -0.1081), (0.04606, -0.1183, -0.1081), (0.04663, -0.1179, -0.1081), (0.04701, -0.1173, -0.1081), (0.04714, -0.1167, -0.1081), (0.04701, -0.116, -0.1081), (0.04663, -0.1154, -0.1081), (0.04606, -0.1151, -0.1081), (0.1642, -0.1151, -0.1081), (0.1637, -0.1154, -0.1081), (0.1633, -0.116, -0.1081), (0.1632, -0.1167, -0.1081), (0.1633, -0.1173, -0.1081), (0.1637, -0.1179, -0.1081), (0.1642, -0.1183, -0.1081), (0.1649, -0.1184, -0.1081), (0.1656, -0.1183, -0.1081), (0.1661, -0.1179, -0.1081), (0.1665, -0.1173, -0.1081), (0.1667, -0.1167, -0.1081), (0.1665, -0.116, -0.1081), (0.1661, -0.1154, -0.1081), (0.1656, -0.1151, -0.1081), (0.165, -0.02305, -0.1081), (0.1643, -0.02319, -0.1081), (0.1638, -0.02356, -0.1081), (0.1634, -0.02413, -0.1081), (0.1633, -0.0248, -0.1081), (0.1634, -0.02547, -0.1081), (0.1638, -0.02604, -0.1081), (0.1643, -0.02642, -0.1081), (0.165, -0.02655, -0.1081), (0.1657, -0.02642, -0.1081), (0.1663, -0.02604, -0.1081), (0.1666, -0.02547, -0.1081), (0.1668, -0.0248, -0.1081), (0.1666, -0.02413, -0.1081), (0.1663, -0.02356, -0.1081), (0.1657, -0.02319, -0.1081), (0.1051, -0.1167, -0.1127), (0.1688, -0.04479, -0.1127), (0.1688, -0.07745, -0.1127), (0.1051, -0.01824, -0.1036), (0.1395, -0.06824, -0.06269), (0.09417, -0.1232, -0.09269), (0.04312, -0.1232, -0.09269), (0.1161, -0.1232, -0.09269), (0.1672, -0.1232, -0.09269)], [], [(33, 202, 77, 32), (20, 17, 21), (62, 158, 157, 61), (87, 82, 127), (71, 70, 69, 72), (35, 32, 73), (73, 68, 70, 71), (18, 75, 76, 29), (73, 71, 19, 35), (17, 35, 19), (19, 71, 72), (77, 68, 73, 32), (201, 75, 27), (25, 26, 28, 468), (104, 178, 179, 105), (61, 157, 156, 60), (390, 389, 405, 406), (125, 126, 123, 124), (128, 241, 238, 74), (376, 375, 455, 456), (74, 237, 236, 128), (33, 34, 76, 202), (78, 27, 206), (82, 28, 26, 86, 83), (105, 179, 180, 106), (63, 159, 158, 62), (106, 180, 181, 107), (37, 133, 132, 36), (64, 160, 159, 63), (107, 181, 182, 108), (38, 134, 133, 37), (65, 161, 160, 64), (108, 182, 183, 109), (39, 135, 134, 38), (66, 162, 161, 65), (109, 183, 184, 110), (40, 136, 135, 39), (67, 163, 162, 66), (110, 184, 185, 111), (41, 137, 136, 40), (36, 132, 163, 67), (111, 185, 186, 112), (42, 138, 137, 41), (112, 186, 187, 113), (43, 139, 138, 42), (113, 187, 188, 114), (44, 140, 139, 43), (114, 188, 189, 115), (45, 141, 140, 44), (115, 189, 190, 116), (46, 142, 141, 45), (116, 190, 191, 117), (47, 143, 142, 46), (90, 164, 165, 91), (117, 191, 192, 118), (48, 144, 143, 47), (91, 165, 166, 92), (118, 192, 193, 119), (49, 145, 144, 48), (92, 166, 167, 93), (119, 193, 194, 120), (50, 146, 145, 49), (93, 167, 168, 94), (120, 194, 195, 121), (51, 147, 146, 50), (94, 168, 169, 95), (121, 195, 164, 90), (52, 148, 147, 51), (95, 169, 170, 96), (53, 149, 148, 52), (96, 170, 171, 97), (54, 150, 149, 53), (97, 171, 172, 98), (55, 151, 150, 54), (98, 172, 173, 99), (56, 152, 151, 55), (99, 173, 174, 100), (57, 153, 152, 56), (100, 174, 175, 101), (58, 154, 153, 57), (101, 175, 176, 102), (59, 155, 154, 58), (102, 176, 177, 103), (60, 156, 155, 59), (103, 177, 178, 104), (269, 305, 266, 261), (201, 200, 75), (367, 366, 446, 447), (201, 27, 78), (76, 75, 200, 202), (367, 352, 353, 354, 203, 226), (7, 8, 9, 10, 206, 205, 6), (205, 129, 130, 207), (208, 235, 218, 204), (27, 469, 470, 81, 129), (129, 206, 27), (27, 75, 18, 472, 471), (122, 236, 235, 207), (69, 123, 126, 467, 72), (214, 209, 131, 203), (214, 201, 464), (217, 348, 216), (213, 199, 348, 212), (81, 87, 130, 129), (469, 27, 351), (89, 199, 213, 198, 88), (210, 204, 218, 221), (210, 221, 220, 212), (218, 219, 220, 221), (31, 30, 196, 197), (219, 198, 213, 212, 220), (223, 222, 225, 224), (206, 215, 464), (204, 210, 215, 208), (367, 226, 202, 366), (34, 33, 230, 231), (34, 231, 232, 35), (35, 232, 229, 32), (33, 32, 229, 230), (77, 202, 226, 466, 465), (68, 77, 465, 227), (465, 229, 228, 227), (16, 234, 371, 372, 373, 374), (242, 233, 228), (79, 228, 233), (130, 127, 122, 207), (218, 235, 236, 237), (240, 237, 74, 238), (234, 233, 239, 238, 241), (241, 123, 69, 234), (227, 228, 79, 16), (240, 251, 250, 237), (240, 238, 248, 251), (238, 239, 246, 248), (233, 249, 246, 239), (242, 252, 249, 233), (228, 255, 252, 242), (229, 232, 228), (232, 255, 228), (255, 232, 253), (232, 231, 253), (254, 247, 261, 260, 259), (76, 34, 20, 29), (219, 218, 237, 260), (259, 260, 237, 250), (257, 253, 258), (222, 223, 258, 253, 231), (268, 28, 262, 265), (25, 21, 22, 23, 36, 67, 66, 65, 64, 63, 62, 61, 60, 59, 58, 57, 56, 55, 54, 53, 52), (26, 25, 52, 51, 50, 49, 48, 47, 46, 45, 44, 43, 42, 41, 40, 39, 38, 37, 36, 23, 24), (86, 26, 24, 85, 90, 91, 92, 93, 94, 95, 96, 97, 98, 99, 100, 101, 102, 103, 104, 105, 106), (106, 107, 108, 109, 110, 111, 112, 113, 114, 115, 116, 117, 118, 119, 120, 121, 90, 85, 84, 83, 86), (149, 150, 151, 152, 153, 154, 155, 156, 157, 158, 159, 160, 161, 162, 163, 132, 249, 252, 255, 253, 257, 256, 148), (133, 134, 135, 136, 137, 138, 139, 140, 141, 142, 143, 144, 145, 146, 147, 148, 256, 247, 246, 249, 132), (165, 164, 248, 246, 247, 254, 180, 179, 178, 177, 176, 175, 174, 173, 172, 171, 170, 169, 168, 167, 166), (181, 180, 254, 259, 250, 251, 248, 164, 195, 194, 193, 192, 191, 190, 189, 188, 187, 186, 185, 184, 183, 182), (211, 346, 197, 196), (275, 310, 309, 274), (302, 337, 336, 301), (289, 324, 323, 288), (276, 311, 310, 275), (303, 338, 337, 302), (290, 325, 324, 289), (277, 312, 311, 276), (272, 304, 338, 303), (291, 326, 325, 290), (278, 313, 312, 277), (292, 327, 326, 291), (279, 314, 313, 278), (293, 328, 327, 292), (280, 315, 314, 279), (294, 329, 328, 293), (281, 316, 315, 280), (295, 330, 329, 294), (282, 317, 316, 281), (296, 331, 330, 295), (283, 318, 317, 282), (297, 332, 331, 296), (284, 319, 318, 283), (298, 333, 332, 297), (285, 320, 319, 284), (299, 334, 333, 298), (286, 321, 320, 285), (273, 307, 304, 272), (300, 335, 334, 299), (287, 322, 321, 286), (274, 309, 307, 273), (301, 336, 335, 300), (288, 323, 322, 287), (211, 196, 223, 224), (346, 341, 197), (327, 328, 197, 341), (326, 327, 341, 340), (325, 326, 340, 339), (324, 325, 339, 345), (323, 324, 345, 216), (347, 322, 323, 216), (322, 347, 342, 321), (321, 342, 343, 320), (320, 343, 344, 319), (319, 344, 199, 318), (292, 264, 31, 293), (291, 306, 264, 292), (290, 308, 306, 291), (27, 308, 290, 289, 288), (286, 351, 27, 288, 287), (285, 349, 351, 286), (284, 350, 349, 285), (89, 350, 284, 283), (265, 262, 89, 283, 282, 281, 280, 279, 278, 277, 276, 275, 274, 273, 272), (268, 265, 272, 303, 302, 301, 300, 299, 298, 297, 296, 295, 294, 293, 31), (269, 197, 328, 329, 330, 331, 332, 333, 334, 335, 336, 337, 338, 304, 305), (266, 305, 304, 307, 309, 310, 311, 312, 313, 314, 315, 316, 317, 318, 199), (199, 89, 262, 266), (197, 269, 268, 31), (270, 268, 269, 271), (30, 270, 271, 196), (267, 266, 262, 263), (267, 263, 88, 198), (82, 87, 88, 263), (30, 29, 20, 270), (20, 468, 28, 268, 270), (82, 263, 262, 28), (198, 219, 260, 267), (260, 261, 266, 267), (196, 271, 258, 223), (258, 271, 269, 261), (391, 392, 393, 394, 128, 236), (394, 395, 396, 397, 241, 128), (241, 397, 398, 123), (398, 399, 384, 385, 386, 124, 123), (124, 386, 387, 388, 389, 390, 391, 236, 122), (125, 124, 122, 127), (401, 400, 415, 414, 413, 412, 411, 410, 409, 408, 407, 406, 405, 404, 403, 402), (398, 397, 413, 414), (391, 390, 406, 407), (399, 398, 414, 415), (392, 391, 407, 408), (385, 384, 400, 401), (384, 399, 415, 400), (393, 392, 408, 409), (386, 385, 401, 402), (394, 393, 409, 410), (387, 386, 402, 403), (395, 394, 410, 411), (388, 387, 403, 404), (396, 395, 411, 412), (389, 388, 404, 405), (397, 396, 412, 413), (10, 9, 426, 427), (129, 205, 206), (2, 3, 4, 5, 6, 205, 207), (1, 2, 207, 235), (0, 1, 235, 208, 14, 15), (13, 14, 208, 215, 12), (10, 11, 12, 215, 206), (418, 417, 432, 431, 430, 429, 428, 427, 426, 425, 424, 423, 422, 421, 420, 419), (3, 2, 419, 420), (11, 10, 427, 428), (4, 3, 420, 421), (12, 11, 428, 429), (5, 4, 421, 422), (13, 12, 429, 430), (6, 5, 422, 423), (14, 13, 430, 431), (7, 6, 423, 424), (15, 14, 431, 432), (8, 7, 424, 425), (1, 0, 417, 418), (0, 15, 432, 417), (9, 8, 425, 426), (2, 1, 418, 419), (466, 230, 229, 465), (203, 354, 355, 356, 214), (358, 201, 214, 356, 357), (358, 359, 360, 361, 362, 200, 201), (362, 363, 364, 365, 366, 202, 200), (433, 416, 447, 446, 445, 444, 443, 442, 441, 440, 439, 438, 437, 436, 435, 434), (360, 359, 439, 440), (353, 352, 416, 433), (352, 367, 447, 416), (361, 360, 440, 441), (354, 353, 433, 434), (362, 361, 441, 442), (355, 354, 434, 435), (363, 362, 442, 443), (356, 355, 435, 436), (364, 363, 443, 444), (357, 356, 436, 437), (365, 364, 444, 445), (358, 357, 437, 438), (366, 365, 445, 446), (359, 358, 438, 439), (377, 378, 68, 227), (378, 379, 380, 381, 382, 70, 68), (374, 375, 376, 377, 227, 16), (69, 370, 371, 234), (234, 16, 79, 233), (382, 383, 368, 369, 370, 69, 70), (449, 448, 463, 462, 461, 460, 459, 458, 457, 456, 455, 454, 453, 452, 451, 450), (369, 368, 448, 449), (368, 383, 463, 448), (377, 376, 456, 457), (370, 369, 449, 450), (378, 377, 457, 458), (371, 370, 450, 451), (379, 378, 458, 459), (372, 371, 451, 452), (380, 379, 459, 460), (373, 372, 452, 453), (381, 380, 460, 461), (374, 373, 453, 454), (382, 381, 461, 462), (375, 374, 454, 455), (383, 382, 462, 463), (206, 464, 78), (201, 78, 464), (214, 464, 217, 209), (210, 217, 464, 215), (222, 131, 209, 225), (224, 225, 209, 211), (216, 346, 217), (212, 348, 217, 210), (211, 209, 217, 346), (127, 130, 87), (466, 226, 230), (226, 222, 230), (230, 222, 231), (203, 131, 222, 226), (243, 244, 85, 24), (23, 245, 243, 24), (19, 245, 23, 22), (85, 244, 80, 84), (80, 82, 83, 84), (127, 80, 125), (82, 80, 127), (19, 72, 245), (126, 125, 80), (244, 467, 126), (126, 80, 244), (243, 467, 244), (245, 467, 243), (467, 245, 72), (20, 21, 25, 468), (35, 17, 34), (20, 34, 17), (81, 470, 88, 87), (349, 469, 351), (89, 88, 470, 469), (247, 256, 257, 258, 261), (21, 17, 22), (17, 19, 22), (469, 349, 350), (89, 469, 350), (264, 471, 31), (306, 471, 264), (308, 471, 306), (471, 308, 27), (18, 29, 30, 472), (31, 471, 472, 30), (346, 216, 345), (339, 340, 346), (340, 341, 346), (216, 348, 347), (347, 348, 342), (342, 348, 343), (344, 348, 199), (343, 348, 344), (345, 339, 346)])
_uv = me_circle_002.uv_layers.new(name='UVMap')
_uv.uv.foreach_set('vector', [0.0, 0.0, 0.0, 0.0, 0.0, 0.0, 0.0, 0.0, 0.0, 0.0, 0.0, 0.0, 0.0, 0.0, 0.0, 0.0, 0.0, 0.0, 0.0, 0.0, 0.0, 0.0, 0.0, 0.0, 0.0, 0.0, 0.0, 0.0, 0.0, 0.0, 0.0, 0.0, 0.0, 0.0, 0.0, 0.0, 0.0, 0.0, 0.0, 0.0, 0.0, 0.0, 0.0, 0.0, 0.0, 0.0, 0.0, 0.0, 0.0, 0.0, 0.0, 0.0, 0.0, 0.0, 0.0, 0.0, 0.0, 0.0, 0.0, 0.0, 0.0, 0.0, 0.0, 0.0, 0.0, 0.0, 0.0, 0.0, 0.0, 0.0, 0.0, 0.0, 0.0, 0.0, 0.0, 0.0, 0.0, 0.0, 0.0, 0.0, 0.0, 0.0, 0.0, 0.0, 0.0, 0.0, 0.0, 0.0, 0.0, 0.0, 0.0, 0.0, 0.0, 0.0, 0.0, 0.0, 0.0, 0.0, 0.0, 0.0, 0.0, 0.0, 0.0, 0.0, 0.0, 0.0, 0.0, 0.0, 0.0, 0.0, 0.0, 0.0, 0.0, 0.0, 0.0, 0.0, 0.0, 0.0, 0.0, 0.0, 0.0, 0.0, 0.0, 0.0, 0.0, 0.0, 0.0, 0.0, 0.0, 0.0, 0.0, 0.0, 0.0, 0.0, 0.0, 0.0, 0.0, 0.0, 0.0, 0.0, 0.0, 0.0, 0.0, 0.0, 0.0, 0.0, 0.0, 0.0, 0.0, 0.0, 0.0, 0.0, 0.0, 0.0, 0.0, 0.0, 0.0, 0.0, 0.0, 0.0, 0.0, 0.0, 0.0, 0.0, 0.0, 0.0, 0.0, 0.0, 0.0, 0.0, 0.0, 0.0, 0.0, 0.0, 0.0, 0.0, 0.0, 0.0, 0.0, 0.0, 0.0, 0.0, 0.0, 0.0, 0.0, 0.0, 0.0, 0.0, 0.0, 0.0, 0.0, 0.0, 0.0, 0.0, 0.0, 0.0, 0.0, 0.0, 0.0, 0.0, 0.0, 0.0, 0.0, 0.0, 0.0, 0.0, 0.0, 0.0, 0.0, 0.0, 0.0, 0.0, 0.0, 0.0, 0.0, 0.0, 0.0, 0.0, 0.0, 0.0, 0.0, 0.0, 0.0, 0.0, 0.0, 0.0, 0.0, 0.0, 0.0, 0.0, 0.0, 0.0, 0.0, 0.0, 0.0, 0.0, 0.0, 0.0, 0.0, 0.0, 0.0, 0.0, 0.0, 0.0, 0.0, 0.0, 0.0, 0.0, 0.0, 0.0, 0.0, 0.0, 0.0, 0.0, 0.0, 0.0, 0.0, 0.0, 0.0, 0.0, 0.0, 0.0, 0.0, 0.0, 0.0, 0.0, 0.0, 0.0, 0.0, 0.0, 0.0, 0.0, 0.0, 0.0, 0.0, 0.0, 0.0, 0.0, 0.0, 0.0, 0.0, 0.0, 0.0, 0.0, 0.0, 0.0, 0.0, 0.0, 0.0, 0.0, 0.0, 0.0, 0.0, 0.0, 0.0, 0.0, 0.0, 0.0, 0.0, 0.0, 0.0, 0.0, 0.0, 0.0, 0.0, 0.0, 0.0, 0.0, 0.0, 0.0, 0.0, 0.0, 0.0, 0.0, 0.0, 0.0, 0.0, 0.0, 0.0, 0.0, 0.0, 0.0, 0.0, 0.0, 0.0, 0.0, 0.0, 0.0, 0.0, 0.0, 0.0, 0.0, 0.0, 0.0, 0.0, 0.0, 0.0, 0.0, 0.0, 0.0, 0.0, 0.0, 0.0, 0.0, 0.0, 0.0, 0.0, 0.0, 0.0, 0.0, 0.0, 0.0, 0.0, 0.0, 0.0, 0.0, 0.0, 0.0, 0.0, 0.0, 0.0, 0.0, 0.0, 0.0, 0.0, 0.0, 0.0, 0.0, 0.0, 0.0, 0.0, 0.0, 0.0, 0.0, 0.0, 0.0, 0.0, 0.0, 0.0, 0.0, 0.0, 0.0, 0.0, 0.0, 0.0, 0.0, 0.0, 0.0, 0.0, 0.0, 0.0, 0.0, 0.0, 0.0, 0.0, 0.0, 0.0, 0.0, 0.0, 0.0, 0.0, 0.0, 0.0, 0.0, 0.0, 0.0, 0.0, 0.0, 0.0, 0.0, 0.0, 0.0, 0.0, 0.0, 0.0, 0.0, 0.0, 0.0, 0.0, 0.0, 0.0, 0.0, 0.0, 0.0, 0.0, 0.0, 0.0, 0.0, 0.0, 0.0, 0.0, 0.0, 0.0, 0.0, 0.0, 0.0, 0.0, 0.0, 0.0, 0.0, 0.0, 0.0, 0.0, 0.0, 0.0, 0.0, 0.0, 0.0, 0.0, 0.0, 0.0, 0.0, 0.0, 0.0, 0.0, 0.0, 0.0, 0.0, 0.0, 0.0, 0.0, 0.0, 0.0, 0.0, 0.0, 0.0, 0.0, 0.0, 0.0, 0.0, 0.0, 0.0, 0.0, 0.0, 0.0, 0.0, 0.0, 0.0, 0.0, 0.0, 0.0, 0.0, 0.0, 0.0, 0.0, 0.0, 0.0, 0.0, 0.0, 0.0, 0.0, 0.0, 0.0, 0.0, 0.0, 0.0, 0.0, 0.0, 0.0, 0.0, 0.0, 0.0, 0.0, 0.0, 0.0, 0.0, 0.0, 0.0, 0.0, 0.0, 0.0, 0.0, 0.0, 0.0, 0.0, 0.0, 0.0, 0.0, 0.0, 0.0, 0.0, 0.0, 0.0, 0.0, 0.0, 0.0, 0.0, 0.0, 0.0, 0.0, 0.0, 0.0, 0.0, 0.0, 0.0, 0.0, 0.0, 0.0, 0.0, 0.0, 0.0, 0.0, 0.0, 0.0, 0.0, 0.0, 0.0, 0.0, 0.0, 0.0, 0.0, 0.0, 0.0, 0.0, 0.0, 0.0, 0.0, 0.0, 0.0, 0.0, 0.0, 0.0, 0.0, 0.0, 0.0, 0.0, 0.0, 0.0, 0.0, 0.0, 0.0, 0.0, 0.0, 0.0, 0.0, 0.0, 0.0, 0.0, 0.0, 0.0, 0.0, 0.0, 0.0, 0.0, 0.0, 0.0, 0.0, 0.0, 0.0, 0.0, 0.0, 0.0, 0.0, 0.0, 0.0, 0.0, 0.0, 0.0, 0.0, 0.0, 0.0, 0.0, 0.0, 0.0, 0.0, 0.0, 0.0, 0.0, 0.0, 0.0, 0.0, 0.0, 0.0, 0.0, 0.0, 0.0, 0.0, 0.0, 0.0, 0.0, 0.0, 0.0, 0.0, 0.0, 0.0, 0.0, 0.0, 0.0, 0.0, 0.0, 0.0, 0.0, 0.0, 0.0, 0.0, 0.0, 0.0, 0.0, 0.0, 0.0, 0.0, 0.0, 0.0, 0.0, 0.0, 0.0, 0.0, 0.0, 0.0, 0.0, 0.0, 0.0, 0.0, 0.0, 0.0, 0.0, 0.0, 0.0, 0.0, 0.0, 0.0, 0.0, 0.0, 0.0, 0.0, 0.0, 0.0, 0.0, 0.0, 0.0, 0.0, 0.0, 0.0, 0.0, 0.0, 0.0, 0.0, 0.0, 0.0, 0.0, 0.0, 0.0, 0.0, 0.0, 0.0, 0.0, 0.0, 0.0, 0.0, 0.0, 0.0, 0.0, 0.0, 0.0, 0.0, 0.0, 0.0, 0.0, 0.0, 0.0, 0.0, 0.0, 0.0, 0.0, 0.0, 0.0, 0.0, 0.0, 0.0, 0.0, 0.0, 0.0, 0.0, 0.0, 0.0, 0.0, 0.0, 0.0, 0.0, 0.0, 0.0, 0.0, 0.0, 0.0, 0.0, 0.0, 0.0, 0.0, 0.0, 0.0, 0.0, 0.0, 0.0, 0.0, 0.0, 0.0, 0.0, 0.0, 0.0, 0.0, 0.0, 0.0, 0.0, 0.0, 0.0, 0.0, 0.0, 0.0, 0.0, 0.0, 0.0, 0.0, 0.0, 0.0, 0.0, 0.0, 0.0, 0.0, 0.0, 0.0, 0.0, 0.0, 0.0, 0.0, 0.0, 0.0, 0.0, 0.0, 0.0, 0.0, 0.0, 0.0, 0.0, 0.0, 0.0, 0.0, 0.0, 0.0, 0.0, 0.0, 0.0, 0.0, 0.0, 0.0, 0.0, 0.0, 0.0, 0.0, 0.0, 0.0, 0.0, 0.0, 0.0, 0.0, 0.0, 0.0, 0.0, 0.0, 0.0, 0.0, 0.0, 0.0, 0.0, 0.0, 0.0, 0.0, 0.0, 0.0, 0.0, 0.0, 0.0, 0.0, 0.0, 0.0, 0.0, 0.0, 0.0, 0.0, 0.0, 0.0, 0.0, 0.0, 0.0, 0.0, 0.0, 0.0, 0.0, 0.0, 0.0, 0.0, 0.0, 0.0, 0.0, 0.0, 0.0, 0.0, 0.0, 0.0, 0.0, 0.0, 0.0, 0.0, 0.0, 0.0, 0.0, 0.0, 0.0, 0.0, 0.0, 0.0, 0.0, 0.0, 0.0, 0.0, 0.0, 0.0, 0.0, 0.0, 0.0, 0.0, 0.0, 0.0, 0.0, 0.0, 0.0, 0.0, 0.0, 0.0, 0.0, 0.0, 0.0, 0.0, 0.0, 0.0, 0.0, 0.0, 0.0, 0.0, 0.0, 0.0, 0.0, 0.0, 0.0, 0.0, 0.0, 0.0, 0.0, 0.0, 0.0, 0.0, 0.0, 0.0, 0.0, 0.0, 0.0, 0.0, 0.0, 0.0, 0.0, 0.0, 0.0, 0.0, 0.0, 0.0, 0.0, 0.0, 0.0, 0.0, 0.0, 0.0, 0.0, 0.0, 0.0, 0.0, 0.0, 0.0, 0.0, 0.0, 0.0, 0.0, 0.0, 0.0, 0.0, 0.0, 0.0, 0.0, 0.0, 0.0, 0.0, 0.0, 0.0, 0.0, 0.0, 0.0, 0.0, 0.0, 0.0, 0.0, 0.0, 0.0, 0.0, 0.0, 0.0, 0.0, 0.0, 0.0, 0.0, 0.0, 0.0, 0.0, 0.0, 0.0, 0.0, 0.0, 0.0, 0.0, 0.0, 0.0, 0.0, 0.0, 0.0, 0.0, 0.0, 0.0, 0.0, 0.0, 0.0, 0.0, 0.0, 0.0, 0.0, 0.0, 0.0, 0.0, 0.0, 0.0, 0.0, 0.0, 0.0, 0.0, 0.0, 0.0, 0.0, 0.0, 0.0, 0.0, 0.0, 0.0, 0.0, 0.0, 0.0, 0.0, 0.0, 0.0, 0.0, 0.0, 0.0, 0.0, 0.0, 0.0, 0.0, 0.0, 0.0, 0.0, 0.0, 0.0, 0.0, 0.0, 0.0, 0.0, 0.0, 0.0, 0.0, 0.0, 0.0, 0.0, 0.0, 0.0, 0.0, 0.0, 0.0, 0.0, 0.0, 0.0, 0.0, 0.0, 0.0, 0.0, 0.0, 0.0, 0.0, 0.0, 0.0, 0.0, 0.0, 0.0, 0.0, 0.0, 0.0, 0.0, 0.0, 0.0, 0.0, 0.0, 0.0, 0.0, 0.0, 0.0, 0.0, 0.0, 0.0, 0.0, 0.0, 0.0, 0.0, 0.0, 0.0, 0.0, 0.0, 0.0, 0.0, 0.0, 0.0, 0.0, 0.0, 0.0, 0.0, 0.0, 0.0, 0.0, 0.0, 0.0, 0.0, 0.0, 0.0, 0.0, 0.0, 0.0, 0.0, 0.0, 0.0, 0.0, 0.0, 0.0, 0.0, 0.0, 0.0, 0.0, 0.0, 0.0, 0.0, 0.0, 0.0, 0.0, 0.0, 0.0, 0.0, 0.0, 0.0, 0.0, 0.0, 0.0, 0.0, 0.0, 0.0, 0.0, 0.0, 0.0, 0.0, 0.0, 0.0, 0.0, 0.0, 0.0, 0.0, 0.0, 0.0, 0.0, 0.0, 0.0, 0.0, 0.0, 0.0, 0.0, 0.0, 0.0, 0.0, 0.0, 0.0, 0.0, 0.0, 0.0, 0.0, 0.0, 0.0, 0.0, 0.0, 0.0, 0.0, 0.0, 0.0, 0.0, 0.0, 0.0, 0.0, 0.0, 0.0, 0.0, 0.0, 0.0, 0.0, 0.0, 0.0, 0.0, 0.0, 0.0, 0.0, 0.0, 0.0, 0.0, 0.0, 0.0, 0.0, 0.0, 0.0, 0.0, 0.0, 0.0, 0.0, 0.0, 0.0, 0.0, 0.0, 0.0, 0.0, 0.0, 0.0, 0.0, 0.0, 0.0, 0.0, 0.0, 0.0, 0.0, 0.0, 0.0, 0.0, 0.0, 0.0, 0.0, 0.0, 0.0, 0.0, 0.0, 0.0, 0.0, 0.0, 0.0, 0.0, 0.0, 0.0, 0.0, 0.0, 0.0, 0.0, 0.0, 0.0, 0.0, 0.0, 0.0, 0.0, 0.0, 0.0, 0.0, 0.0, 0.0, 0.0, 0.0, 0.0, 0.0, 0.0, 0.0, 0.0, 0.0, 0.0, 0.0, 0.0, 0.0, 0.0, 0.0, 0.0, 0.0, 0.0, 0.0, 0.0, 0.0, 0.0, 0.0, 0.0, 0.0, 0.0, 0.0, 0.0, 0.0, 0.0, 0.0, 0.0, 0.0, 0.0, 0.0, 0.0, 0.0, 0.0, 0.0, 0.0, 0.0, 0.0, 0.0, 0.0, 0.0, 0.0, 0.0, 0.0, 0.0, 0.0, 0.0, 0.0, 0.0, 0.0, 0.0, 0.0, 0.0, 0.0, 0.0, 0.0, 0.0, 0.0, 0.0, 0.0, 0.0, 0.0, 0.0, 0.0, 0.0, 0.0, 0.0, 0.0, 0.0, 0.0, 0.0, 0.0, 0.0, 0.0, 0.0, 0.0, 0.0, 0.0, 0.0, 0.0, 0.0, 0.0, 0.0, 0.0, 0.0, 0.0, 0.0, 0.0, 0.0, 0.0, 0.0, 0.0, 0.0, 0.0, 0.0, 0.0, 0.0, 0.0, 0.0, 0.0, 0.0, 0.0, 0.0, 0.0, 0.0, 0.0, 0.0, 0.0, 0.0, 0.0, 0.0, 0.0, 0.0, 0.0, 0.0, 0.0, 0.0, 0.0, 0.0, 0.0, 0.0, 0.0, 0.0, 0.0, 0.0, 0.0, 0.0, 0.0, 0.0, 0.0, 0.0, 0.0, 0.0, 0.0, 0.0, 0.0, 0.0, 0.0, 0.0, 0.0, 0.0, 0.0, 0.0, 0.0, 0.0, 0.0, 0.0, 0.0, 0.0, 0.0, 0.0, 0.0, 0.0, 0.0, 0.0, 0.0, 0.0, 0.0, 0.0, 0.0, 0.0, 0.0, 0.0, 0.0, 0.0, 0.0, 0.0, 0.0, 0.0, 0.0, 0.0, 0.0, 0.0, 0.0, 0.0, 0.0, 0.0, 0.0, 0.0, 0.0, 0.0, 0.0, 0.0, 0.0, 0.0, 0.0, 0.0, 0.0, 0.0, 0.0, 0.0, 0.0, 0.0, 0.0, 0.0, 0.0, 0.0, 0.0, 0.0, 0.0, 0.0, 0.0, 0.0, 0.0, 0.0, 0.0, 0.0, 0.0, 0.0, 0.0, 0.0, 0.0, 0.0, 0.0, 0.0, 0.0, 0.0, 0.0, 0.0, 0.0, 0.0, 0.0, 0.0, 0.0, 0.0, 0.0, 0.0, 0.0, 0.0, 0.0, 0.0, 0.0, 0.0, 0.0, 0.0, 0.0, 0.0, 0.0, 0.0, 0.0, 0.0, 0.0, 0.0, 0.0, 0.0, 0.0, 0.0, 0.0, 0.0, 0.0, 0.0, 0.0, 0.0, 0.0, 0.0, 0.0, 0.0, 0.0, 0.0, 0.0, 0.0, 0.0, 0.0, 0.0, 0.0, 0.0, 0.0, 0.0, 0.0, 0.0, 0.0, 0.0, 0.0, 0.0, 0.0, 0.0, 0.0, 0.0, 0.0, 0.0, 0.0, 0.0, 0.0, 0.0, 0.0, 0.0, 0.0, 0.0, 0.0, 0.0, 0.0, 0.0, 0.0, 0.0, 0.0, 0.0, 0.0, 0.0, 0.0, 0.0, 0.0, 0.0, 0.0, 0.0, 0.0, 0.0, 0.0, 0.0, 0.0, 0.0, 0.0, 0.0, 0.0, 0.0, 0.0, 0.0, 0.0, 0.0, 0.0, 0.0, 0.0, 0.0, 0.0, 0.0, 0.0, 0.0, 0.0, 0.0, 0.0, 0.0, 0.0, 0.0, 0.0, 0.0, 0.0, 0.0, 0.0, 0.0, 0.0, 0.0, 0.0, 0.0, 0.0, 0.0, 0.0, 0.0, 0.0, 0.0, 0.0, 0.0, 0.0, 0.0, 0.0, 0.0, 0.0, 0.0, 0.0, 0.0, 0.0, 0.0, 0.0, 0.0, 0.0, 0.0, 0.0, 0.0, 0.0, 0.0, 0.0, 0.0, 0.0, 0.0, 0.0, 0.0, 0.0, 0.0, 0.0, 0.0, 0.0, 0.0, 0.0, 0.0, 0.0, 0.0, 0.0, 0.0, 0.0, 0.0, 0.0, 0.0, 0.0, 0.0, 0.0, 0.0, 0.0, 0.0, 0.0, 0.0, 0.0, 0.0, 0.0, 0.0, 0.0, 0.0, 0.0, 0.0, 0.0, 0.0, 0.0, 0.0, 0.0, 0.0, 0.0, 0.0, 0.0, 0.0, 0.0, 0.0, 0.0, 0.0, 0.0, 0.0, 0.0, 0.0, 0.0, 0.0, 0.0, 0.0, 0.0, 0.0, 0.0, 0.0, 0.0, 0.0, 0.0, 0.0, 0.0, 0.0, 0.0, 0.0, 0.0, 0.0, 0.0, 0.0, 0.0, 0.0, 0.0, 0.0, 0.0, 0.0, 0.0, 0.0, 0.0, 0.0, 0.0, 0.0, 0.0, 0.0, 0.0, 0.0, 0.0, 0.0, 0.0, 0.0, 0.0, 0.0, 0.0, 0.0, 0.0, 0.0, 0.0, 0.0, 0.0, 0.0, 0.0, 0.0, 0.0, 0.0, 0.0, 0.0, 0.0, 0.0, 0.0, 0.0, 0.0, 0.0, 0.0, 0.0, 0.0, 0.0, 0.0, 0.0, 0.0, 0.0, 0.0, 0.0, 0.0, 0.0, 0.0, 0.0, 0.0, 0.0, 0.0, 0.0, 0.0, 0.0, 0.0, 0.0, 0.0, 0.0, 0.0, 0.0, 0.0, 0.0, 0.0, 0.0, 0.0, 0.0, 0.0, 0.0, 0.0, 0.0, 0.0, 0.0, 0.0, 0.0, 0.0, 0.0, 0.0, 0.0, 0.0, 0.0, 0.0, 0.0, 0.0, 0.0, 0.0, 0.0, 0.0, 0.0, 0.0, 0.0, 0.0, 0.0, 0.0, 0.0, 0.0, 0.0, 0.0, 0.0, 0.0, 0.0, 0.0, 0.0, 0.0, 0.0, 0.0, 0.0, 0.0, 0.0, 0.0, 0.0, 0.0, 0.0, 0.0, 0.0, 0.0, 0.0, 0.0, 0.0, 0.0, 0.0, 0.0, 0.0, 0.0, 0.0, 0.0, 0.0, 0.0, 0.0, 0.0, 0.0, 0.0, 0.0, 0.0, 0.0, 0.0, 0.0, 0.0, 0.0, 0.0, 0.0, 0.0, 0.0, 0.0, 0.0, 0.0, 0.0, 0.0, 0.0, 0.0, 0.0, 0.0, 0.0, 0.0, 0.0, 0.0, 0.0, 0.0, 0.0, 0.0, 0.0, 0.0, 0.0, 0.0, 0.0, 0.0, 0.0, 0.0, 0.0, 0.0, 0.0, 0.0, 0.0, 0.0, 0.0, 0.0, 0.0, 0.0, 0.0, 0.0, 0.0, 0.0, 0.0, 0.0, 0.0, 0.0, 0.0, 0.0, 0.0, 0.0, 0.0, 0.0, 0.0, 0.0, 0.0, 0.0, 0.0, 0.0, 0.0, 0.0, 0.0, 0.0, 0.0, 0.0, 0.0, 0.0, 0.0, 0.0, 0.0, 0.0, 0.0, 0.0, 0.0, 0.0, 0.0, 0.0, 0.0, 0.0, 0.0, 0.0, 0.0, 0.0, 0.0, 0.0, 0.0, 0.0, 0.0, 0.0, 0.0, 0.0, 0.0, 0.0, 0.0, 0.0, 0.0, 0.0, 0.0, 0.0, 0.0, 0.0, 0.0, 0.0, 0.0, 0.0, 0.0, 0.0, 0.0, 0.0, 0.0, 0.0, 0.0, 0.0, 0.0, 0.0, 0.0, 0.0, 0.0, 0.0, 0.0, 0.0, 0.0, 0.0, 0.0, 0.0, 0.0, 0.0, 0.0, 0.0, 0.0, 0.0, 0.0, 0.0, 0.0, 0.0, 0.0, 0.0, 0.0, 0.0, 0.0, 0.0, 0.0, 0.0, 0.0, 0.0, 0.0, 0.0, 0.0, 0.0, 0.0, 0.0, 0.0, 0.0, 0.0, 0.0, 0.0, 0.0, 0.0, 0.0, 0.0, 0.0, 0.0, 0.0, 0.0, 0.0, 0.0, 0.0, 0.0, 0.0, 0.0, 0.0, 0.0, 0.0, 0.0, 0.0, 0.0, 0.0, 0.0, 0.0, 0.0, 0.0, 0.0, 0.0, 0.0, 0.0, 0.0, 0.0, 0.0, 0.0, 0.0, 0.0, 0.0, 0.0, 0.0, 0.0, 0.0, 0.0, 0.0, 0.0, 0.0, 0.0, 0.0, 0.0, 0.0, 0.0, 0.0, 0.0, 0.0, 0.0, 0.0, 0.0, 0.0, 0.0, 0.0, 0.0, 0.0, 0.0, 0.0, 0.0, 0.0, 0.0, 0.0, 0.0, 0.0, 0.0, 0.0, 0.0, 0.0, 0.0, 0.0, 0.0, 0.0, 0.0, 0.0, 0.0, 0.0, 0.0, 0.0, 0.0, 0.0, 0.0, 0.0, 0.0, 0.0, 0.0, 0.0, 0.0, 0.0, 0.0, 0.0, 0.0, 0.0, 0.0, 0.0, 0.0, 0.0, 0.0, 0.0, 0.0, 0.0, 0.0, 0.0, 0.0, 0.0, 0.0, 0.0, 0.0, 0.0, 0.0, 0.0, 0.0, 0.0, 0.0, 0.0, 0.0, 0.0, 0.0, 0.0, 0.0, 0.0, 0.0, 0.0, 0.0, 0.0, 0.0, 0.0, 0.0, 0.0, 0.0, 0.0, 0.0, 0.0, 0.0, 0.0, 0.0, 0.0, 0.0, 0.0, 0.0, 0.0, 0.0, 0.0, 0.0, 0.0, 0.0, 0.0, 0.0, 0.0, 0.0, 0.0, 0.0, 0.0, 0.0, 0.0, 0.0, 0.0, 0.0, 0.0, 0.0, 0.0, 0.0, 0.0, 0.0, 0.0, 0.0, 0.0, 0.0, 0.0, 0.0, 0.0, 0.0, 0.0, 0.0, 0.0, 0.0, 0.0, 0.0, 0.0, 0.0, 0.0, 0.0, 0.0, 0.0, 0.0, 0.0, 0.0, 0.0, 0.0, 0.0, 0.0, 0.0, 0.0, 0.0, 0.0, 0.0, 0.0, 0.0, 0.0, 0.0, 0.0, 0.0, 0.0, 0.0, 0.0, 0.0, 0.0, 0.0, 0.0, 0.0, 0.0, 0.0, 0.0, 0.0, 0.0, 0.0, 0.0, 0.0, 0.0, 0.0, 0.0, 0.0, 0.0, 0.0, 0.0, 0.0, 0.0, 0.0, 0.0, 0.0, 0.0, 0.0, 0.0, 0.0, 0.0, 0.0, 0.0, 0.0, 0.0, 0.0, 0.0, 0.0, 0.0, 0.0, 0.0, 0.0, 0.0, 0.0, 0.0, 0.0, 0.0, 0.0, 0.0, 0.0, 0.0, 0.0, 0.0, 0.0, 0.0, 0.0, 0.0, 0.0, 0.0, 0.0, 0.0, 0.0, 0.0, 0.0, 0.0, 0.0, 0.0, 0.0, 0.0, 0.0, 0.0, 0.0, 0.0, 0.0, 0.0, 0.0, 0.0, 0.0, 0.0, 0.0, 0.0, 0.0, 0.0, 0.0, 0.0, 0.0, 0.0, 0.0, 0.0, 0.0, 0.0, 0.0, 0.0, 0.0, 0.0, 0.0, 0.0, 0.0, 0.0, 0.0, 0.0, 0.0, 0.0, 0.0, 0.0, 0.0, 0.0, 0.0, 0.0, 0.0, 0.0, 0.0, 0.0, 0.0, 0.0, 0.0, 0.0, 0.0, 0.0, 0.0, 0.0, 0.0, 0.0, 0.0, 0.0, 0.0, 0.0, 0.0, 0.0, 0.0, 0.0, 0.0, 0.0, 0.0, 0.0, 0.0, 0.0, 0.0, 0.0, 0.0, 0.0, 0.0, 0.0, 0.0, 0.0, 0.0, 0.0, 0.0, 0.0, 0.0, 0.0, 0.0, 0.0, 0.0, 0.0, 0.0, 0.0, 0.0, 0.0, 0.0, 0.0, 0.0, 0.0, 0.0, 0.0, 0.0, 0.0, 0.0, 0.0, 0.0, 0.0, 0.0, 0.0, 0.0, 0.0, 0.0, 0.0, 0.0, 0.0, 0.0, 0.0, 0.0, 0.0, 0.0, 0.0, 0.0, 0.0, 0.0, 0.0, 0.0, 0.0, 0.0, 0.0, 0.0, 0.0, 0.0, 0.0, 0.0, 0.0, 0.0, 0.0, 0.0, 0.0, 0.0, 0.0, 0.0, 0.0, 0.0, 0.0, 0.0, 0.0, 0.0, 0.0, 0.0, 0.0, 0.0, 0.0, 0.0, 0.0, 0.0, 0.0, 0.0, 0.0, 0.0, 0.0, 0.0, 0.0, 0.0, 0.0, 0.0, 0.0, 0.0, 0.0, 0.0, 0.0, 0.0, 0.0, 0.0, 0.0, 0.0, 0.0, 0.0, 0.0, 0.0, 0.0, 0.0, 0.0, 0.0, 0.0, 0.0, 0.0, 0.0, 0.0, 0.0, 0.0, 0.0, 0.0, 0.0, 0.0, 0.0, 0.0, 0.0, 0.0, 0.0, 0.0, 0.0, 0.0, 0.0, 0.0, 0.0, 0.0, 0.0, 0.0, 0.0, 0.0, 0.0, 0.0, 0.0, 0.0, 0.0, 0.0, 0.0, 0.0, 0.0, 0.0, 0.0, 0.0, 0.0, 0.0, 0.0, 0.0, 0.0, 0.0, 0.0, 0.0, 0.0, 0.0, 0.0, 0.0, 0.0, 0.0, 0.0, 0.0, 0.0, 0.0, 0.0, 0.0, 0.0, 0.0, 0.0, 0.0, 0.0, 0.0, 0.0, 0.0, 0.0, 0.0, 0.0, 0.0, 0.0, 0.0, 0.0, 0.0, 0.0, 0.0, 0.0, 0.0, 0.0, 0.0, 0.0, 0.0, 0.0, 0.0, 0.0, 0.0, 0.0, 0.0, 0.0, 0.0, 0.0, 0.0, 0.0, 0.0, 0.0, 0.0, 0.0, 0.0, 0.0, 0.0, 0.0, 0.0, 0.0, 0.0, 0.0, 0.0, 0.0, 0.0, 0.0, 0.0, 0.0, 0.0, 0.0, 0.0, 0.0, 0.0, 0.0, 0.0, 0.0, 0.0, 0.0, 0.0, 0.0, 0.0, 0.0, 0.0, 0.0, 0.0, 0.0, 0.0, 0.0, 0.0, 0.0, 0.0, 0.0, 0.0, 0.0, 0.0, 0.0, 0.0, 0.0, 0.0, 0.0, 0.0, 0.0, 0.0, 0.0, 0.0, 0.0, 0.0, 0.0, 0.0, 0.0, 0.0, 0.0, 0.0, 0.0, 0.0, 0.0, 0.0, 0.0, 0.0, 0.0, 0.0, 0.0, 0.0, 0.0, 0.0, 0.0, 0.0, 0.0, 0.0, 0.0, 0.0, 0.0, 0.0, 0.0, 0.0, 0.0, 0.0, 0.0, 0.0, 0.0, 0.0, 0.0, 0.0, 0.0, 0.0, 0.0, 0.0, 0.0, 0.0, 0.0, 0.0, 0.0, 0.0, 0.0, 0.0, 0.0, 0.0, 0.0, 0.0, 0.0, 0.0, 0.0, 0.0, 0.0, 0.0, 0.0, 0.0, 0.0, 0.0, 0.0, 0.0, 0.0, 0.0, 0.0, 0.0, 0.0, 0.0, 0.0, 0.0, 0.0, 0.0, 0.0, 0.0, 0.0, 0.0, 0.0, 0.0, 0.0, 0.0, 0.0, 0.0, 0.0, 0.0, 0.0, 0.0, 0.0, 0.0, 0.0, 0.0, 0.0, 0.0, 0.0, 0.0, 0.0, 0.0, 0.0, 0.0, 0.0, 0.0, 0.0, 0.0, 0.0, 0.0, 0.0, 0.0, 0.0, 0.0, 0.0, 0.0, 0.0, 0.0, 0.0, 0.0, 0.0, 0.0, 0.0, 0.0, 0.0, 0.0, 0.0, 0.0, 0.0, 0.0, 0.0, 0.0, 0.0, 0.0, 0.0, 0.0, 0.0, 0.0, 0.0, 0.0, 0.0, 0.0, 0.0, 0.0, 0.0, 0.0, 0.0, 0.0, 0.0, 0.0, 0.0, 0.0, 0.0, 0.0, 0.0, 0.0, 0.0, 0.0, 0.0, 0.0, 0.0, 0.0, 0.0, 0.0, 0.0, 0.0, 0.0, 0.0, 0.0, 0.0, 0.0, 0.0, 0.0, 0.0, 0.0, 0.0, 0.0, 0.0, 0.0, 0.0, 0.0, 0.0, 0.0, 0.0, 0.0, 0.0, 0.0, 0.0, 0.0, 0.0, 0.0, 0.0, 0.0, 0.0, 0.0, 0.0, 0.0, 0.0, 0.0, 0.0, 0.0, 0.0, 0.0, 0.0, 0.0, 0.0, 0.0, 0.0, 0.0, 0.0, 0.0, 0.0, 0.0, 0.0, 0.0, 0.0, 0.0, 0.0, 0.0, 0.0, 0.0, 0.0, 0.0, 0.0, 0.0, 0.0, 0.0, 0.0, 0.0, 0.0, 0.0, 0.0, 0.0, 0.0, 0.0, 0.0, 0.0, 0.0, 0.0, 0.0, 0.0, 0.0, 0.0, 0.0, 0.0, 0.0, 0.0, 0.0, 0.0, 0.0, 0.0, 0.0, 0.0, 0.0, 0.0, 0.0, 0.0, 0.0, 0.0, 0.0, 0.0, 0.0, 0.0, 0.0, 0.0, 0.0, 0.0, 0.0, 0.0, 0.0, 0.0, 0.0, 0.0, 0.0, 0.0, 0.0, 0.0, 0.0, 0.0, 0.0, 0.0, 0.0, 0.0, 0.0, 0.0, 0.0, 0.0, 0.0, 0.0, 0.0, 0.0, 0.0, 0.0, 0.0, 0.0, 0.0, 0.0, 0.0, 0.0, 0.0, 0.0, 0.0, 0.0, 0.0, 0.0, 0.0, 0.0, 0.0, 0.0, 0.0, 0.0, 0.0, 0.0, 0.0, 0.0, 0.0, 0.0, 0.0, 0.0, 0.0, 0.0, 0.0, 0.0, 0.0, 0.0, 0.0, 0.0, 0.0, 0.0, 0.0, 0.0, 0.0, 0.0, 0.0, 0.0, 0.0, 0.0, 0.0, 0.0, 0.0, 0.0, 0.0, 0.0, 0.0, 0.0, 0.0, 0.0, 0.0, 0.0, 0.0, 0.0, 0.0, 0.0, 0.0, 0.0, 0.0, 0.0, 0.0, 0.0, 0.0, 0.0, 0.0, 0.0, 0.0, 0.0, 0.0, 0.0, 0.0, 0.0, 0.0, 0.0, 0.0, 0.0, 0.0, 0.0, 0.0, 0.0, 0.0, 0.0, 0.0, 0.0, 0.0, 0.0, 0.0, 0.0, 0.0, 0.0, 0.0, 0.0, 0.0, 0.0, 0.0, 0.0, 0.0, 0.0, 0.0, 0.0, 0.0, 0.0, 0.0, 0.0, 0.0, 0.0, 0.0, 0.0, 0.0, 0.0, 0.0, 0.0, 0.0, 0.0, 0.0, 0.0, 0.0, 0.0, 0.0, 0.0, 0.0, 0.0, 0.0, 0.0, 0.0, 0.0, 0.0, 0.0, 0.0, 0.0, 0.0, 0.0, 0.0, 0.0, 0.0, 0.0, 0.0, 0.0, 0.0, 0.0, 0.0, 0.0, 0.0, 0.0, 0.0, 0.0, 0.0, 0.0, 0.0, 0.0, 0.0, 0.0, 0.0, 0.0, 0.0, 0.0, 0.0, 0.0, 0.0, 0.0, 0.0, 0.0, 0.0, 0.0, 0.0, 0.0, 0.0, 0.0, 0.0, 0.0, 0.0, 0.0, 0.0, 0.0, 0.0, 0.0, 0.0, 0.0, 0.0, 0.0, 0.0, 0.0, 0.0, 0.0, 0.0, 0.0, 0.0, 0.0, 0.0, 0.0, 0.0, 0.0, 0.0, 0.0, 0.0, 0.0, 0.0, 0.0, 0.0, 0.0, 0.0, 0.0, 0.0, 0.0, 0.0, 0.0, 0.0, 0.0, 0.0, 0.0, 0.0, 0.0, 0.0, 0.0, 0.0, 0.0, 0.0, 0.0, 0.0, 0.0, 0.0, 0.0, 0.0, 0.0, 0.0, 0.0, 0.0, 0.0, 0.0, 0.0, 0.0, 0.0, 0.0, 0.0, 0.0, 0.0, 0.0, 0.0, 0.0, 0.0, 0.0, 0.0, 0.0, 0.0, 0.0, 0.0, 0.0, 0.0, 0.0, 0.0, 0.0, 0.0, 0.0, 0.0, 0.0, 0.0, 0.0, 0.0, 0.0, 0.0, 0.0, 0.0, 0.0, 0.0, 0.0, 0.0, 0.0, 0.0, 0.0, 0.0, 0.0, 0.0, 0.0, 0.0, 0.0, 0.0, 0.0, 0.0, 0.0, 0.0, 0.0, 0.0, 0.0, 0.0, 0.0, 0.0, 0.0, 0.0, 0.0, 0.0, 0.0, 0.0, 0.0, 0.0, 0.0, 0.0, 0.0, 0.0, 0.0, 0.0, 0.0, 0.0, 0.0, 0.0, 0.0, 0.0, 0.0, 0.0, 0.0, 0.0, 0.0, 0.0, 0.0, 0.0, 0.0, 0.0, 0.0, 0.0, 0.0, 0.0, 0.0, 0.0, 0.0, 0.0, 0.0, 0.0, 0.0, 0.0, 0.0, 0.0, 0.0, 0.0, 0.0, 0.0, 0.0, 0.0, 0.0, 0.0, 0.0, 0.0, 0.0, 0.0, 0.0, 0.0, 0.0, 0.0, 0.0, 0.0, 0.0, 0.0, 0.0, 0.0, 0.0, 0.0, 0.0, 0.0, 0.0, 0.0, 0.0, 0.0, 0.0, 0.0, 0.0, 0.0, 0.0, 0.0, 0.0, 0.0, 0.0, 0.0, 0.0, 0.0, 0.0, 0.0, 0.0, 0.0, 0.0, 0.0, 0.0, 0.0, 0.0, 0.0, 0.0, 0.0, 0.0, 0.0, 0.0, 0.0, 0.0, 0.0, 0.0, 0.0, 0.0, 0.0, 0.0, 0.0, 0.0, 0.0, 0.0, 0.0, 0.0, 0.0, 0.0, 0.0, 0.0, 0.0, 0.0, 0.0, 0.0, 0.0, 0.0, 0.0, 0.0, 0.0, 0.0, 0.0, 0.0, 0.0, 0.0, 0.0, 0.0, 0.0, 0.0, 0.0, 0.0, 0.0, 0.0, 0.0, 0.0, 0.0, 0.0, 0.0, 0.0, 0.0, 0.0, 0.0, 0.0, 0.0, 0.0, 0.0, 0.0, 0.0, 0.0, 0.0, 0.0, 0.0, 0.0, 0.0, 0.0, 0.0, 0.0, 0.0, 0.0, 0.0, 0.0, 0.0, 0.0, 0.0, 0.0, 0.0, 0.0, 0.0, 0.0, 0.0, 0.0, 0.0, 0.0, 0.0, 0.0, 0.0, 0.0, 0.0, 0.0, 0.0, 0.0, 0.0, 0.0, 0.0, 0.0, 0.0, 0.0, 0.0, 0.0, 0.0, 0.0, 0.0, 0.0, 0.0, 0.0, 0.0, 0.0, 0.0, 0.0, 0.0, 0.0, 0.0, 0.0, 0.0, 0.0, 0.0, 0.0, 0.0, 0.0, 0.0, 0.0, 0.0, 0.0, 0.0, 0.0, 0.0, 0.0, 0.0, 0.0, 0.0, 0.0, 0.0, 0.0, 0.0, 0.0, 0.0, 0.0, 0.0, 0.0, 0.0, 0.0, 0.0, 0.0, 0.0, 0.0, 0.0, 0.0, 0.0, 0.0, 0.0, 0.0, 0.0, 0.0, 0.0, 0.0, 0.0, 0.0, 0.0, 0.0, 0.0])
me_circle_002.update()

# ---- objects
ob_light = bpy.data.objects.new('Light', light_light)
ob_camera = bpy.data.objects.new('Camera', cam_camera)
ob_circle_002 = bpy.data.objects.new('Circle.002', me_circle_001)
ob_circle_003 = bpy.data.objects.new('Circle.003', me_circle_002)

# ---- transforms, parenting, visibility, modifiers, constraints
ob_light.location = (4.076, 1.005, 5.904)
ob_light.rotation_euler = (0.6503, 0.05522, 1.866)
ob_light.lock_rotations_4d = False
ob_light.empty_display_type = 'ARROWS'
ob_light.color = (0.0, 0.0, 0.0, 0.0)
ob_light.lineart.crease_threshold = 0.0
ob_camera.location = (0.5, -0.5, 0.2)
ob_camera.rotation_euler = (1.222, 0.0, 0.7854)
ob_camera.lock_rotations_4d = False
ob_camera.empty_display_type = 'ARROWS'
ob_camera.color = (0.0, 0.0, 0.0, 0.0)
ob_camera.display_type = 'WIRE'
ob_camera.lineart.crease_threshold = 0.0
ob_circle_002.location = (-0.1109, 0.05776, 0.05129)
ob_circle_002.scale = (1.0, 1.0, 1.0)
ob_circle_003.location = (-0.1051, 0.06724, 0.0701)
ob_circle_003.scale = (1.0, 1.0, 1.0)

# ---- collection membership
col_collection.objects.link(ob_light)
col_collection.objects.link(ob_camera)
col_collection.objects.link(ob_circle_002)
col_collection.objects.link(ob_circle_003)

# ---- scene / render settings (as saved in the file)
scene.camera = ob_camera
scene.frame_start = 1; scene.frame_end = 250; scene.frame_set(28)
scene.render.engine = 'BLENDER_EEVEE_NEXT'
scene.cycles.sampling_pattern = 'TABULATED_SOBOL'
bpy.context.view_layer.update()
